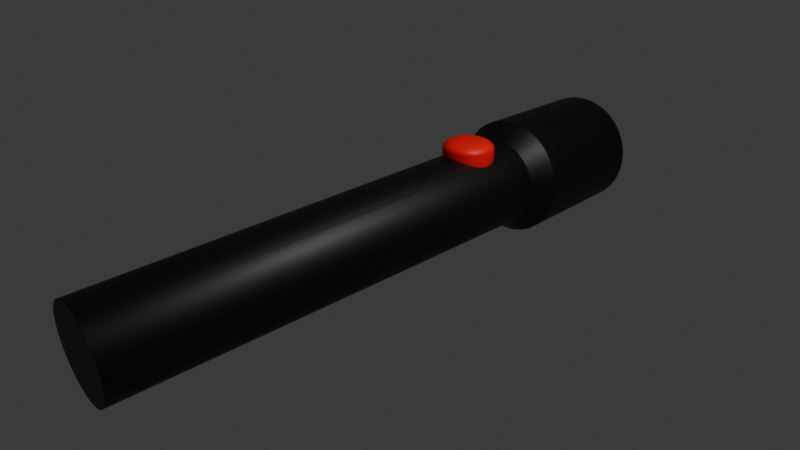# Source: m_torch_blockout2.blend  (saved by Blender 4.0.36; exported with 4.5.12 LTS)
import bpy
from mathutils import Matrix  # noqa: F401  (used for matrix-valued properties, if any)

bpy.ops.wm.read_factory_settings(use_empty=True)
scene = bpy.context.scene
scene.name = 'Scene'

# ---- collections
col_collection = bpy.data.collections.new('Collection'); scene.collection.children.link(col_collection)

# ---- materials (node trees are filled in below, after node groups)
mat_base_c = bpy.data.materials.new('Base_c')
mat_base_c.alpha_threshold = 0.0
mat_base_c.use_transparent_shadow = False
mat_base_c.roughness = 0.5
mat_base_c.line_color = (0.0, 0.0, 0.0, 1.0)
mat_light_c = bpy.data.materials.new('Light_c')
mat_light_c.use_transparent_shadow = False
mat_button_c = bpy.data.materials.new('Button_c')
mat_button_c.use_transparent_shadow = False

# ---- node groups
ng_auto_smooth = bpy.data.node_groups.new('Auto Smooth', 'GeometryNodeTree')
_s = ng_auto_smooth.interface.new_socket(name='Geometry', in_out='OUTPUT', socket_type='NodeSocketGeometry')
_s = ng_auto_smooth.interface.new_socket(name='Geometry', in_out='INPUT', socket_type='NodeSocketGeometry')
_s = ng_auto_smooth.interface.new_socket(name='Angle', in_out='INPUT', socket_type='NodeSocketFloat')
_s.subtype = 'ANGLE'
_s.min_value = 0.0
_s.max_value = 3.142
ng_auto_smooth.is_modifier = True
_N = ng_auto_smooth.nodes; _L = ng_auto_smooth.links
n0 = _N.new('NodeGroupOutput'); n0.name = 'Group Output'; n0.location = (480, -100)
n1 = _N.new('NodeGroupInput'); n1.name = 'Group Input'; n1.location = (-420, -300)
n2 = _N.new('NodeGroupInput'); n2.name = 'Group Input.001'; n2.location = (-60, -100)
n3 = _N.new('GeometryNodeSetShadeSmooth'); n3.name = 'Set Shade Smooth'; n3.location = (120, -100)
n3.domain = 'EDGE'
n4 = _N.new('GeometryNodeSetShadeSmooth'); n4.name = 'Set Shade Smooth.001'; n4.location = (300, -100)
n5 = _N.new('GeometryNodeInputMeshEdgeAngle'); n5.name = 'Edge Angle'; n5.location = (-420, -220)
n6 = _N.new('GeometryNodeInputEdgeSmooth'); n6.name = 'Is Edge Smooth'; n6.location = (-60, -160)
n7 = _N.new('GeometryNodeInputShadeSmooth'); n7.name = 'Is Face Smooth'; n7.location = (-240, -340)
n8 = _N.new('FunctionNodeBooleanMath'); n8.name = 'Boolean Math'; n8.location = (-60, -220)
n9 = _N.new('FunctionNodeCompare'); n9.name = 'Compare'; n9.location = (-240, -180)
n9.operation = 'LESS_EQUAL'
_L.new(n5.outputs[0], n9.inputs[0])
_L.new(n4.outputs[0], n0.inputs[0])
_L.new(n1.outputs[1], n9.inputs[1])
_L.new(n9.outputs[0], n8.inputs[0])
_L.new(n7.outputs[0], n8.inputs[1])
_L.new(n2.outputs[0], n3.inputs[0])
_L.new(n6.outputs[0], n3.inputs[1])
_L.new(n3.outputs[0], n4.inputs[0])
_L.new(n8.outputs[0], n3.inputs[2])
n0.is_active_output = True

# ---- material node trees
mat_base_c.use_nodes = True; mat_base_c.node_tree.nodes.clear()
_N = mat_base_c.node_tree.nodes; _L = mat_base_c.node_tree.links
n0 = _N.new('ShaderNodeOutputMaterial'); n0.name = 'Material Output'; n0.location = (300, 300)
n1 = _N.new('ShaderNodeBsdfPrincipled'); n1.name = 'Principled BSDF'; n1.location = (10, 300)
n1.inputs[0].default_value = (0.0, 0.0, 0.0, 1.0)
n1.inputs[3].default_value = 1.45
_L.new(n1.outputs[0], n0.inputs[0])
n0.is_active_output = True
mat_light_c.use_nodes = True; mat_light_c.node_tree.nodes.clear()
_N = mat_light_c.node_tree.nodes; _L = mat_light_c.node_tree.links
n0 = _N.new('ShaderNodeBsdfPrincipled'); n0.name = 'Principled BSDF'; n0.location = (10, 300)
n0.inputs[0].default_value = (1.0, 1.0, 1.0, 1.0)
n0.inputs[3].default_value = 1.45
n1 = _N.new('ShaderNodeOutputMaterial'); n1.name = 'Material Output'; n1.location = (300, 300)
_L.new(n0.outputs[0], n1.inputs[0])
n1.is_active_output = True
mat_button_c.use_nodes = True; mat_button_c.node_tree.nodes.clear()
_N = mat_button_c.node_tree.nodes; _L = mat_button_c.node_tree.links
n0 = _N.new('ShaderNodeBsdfPrincipled'); n0.name = 'Principled BSDF'; n0.location = (10, 300)
n0.inputs[0].default_value = (1.0, 0.0, 0.0, 1.0)
n0.inputs[3].default_value = 1.45
n1 = _N.new('ShaderNodeOutputMaterial'); n1.name = 'Material Output'; n1.location = (300, 300)
_L.new(n0.outputs[0], n1.inputs[0])
n1.is_active_output = True

# ---- world
world_world = bpy.data.worlds.new('World'); scene.world = world_world
world_world.use_nodes = True; world_world.node_tree.nodes.clear()
_N = world_world.node_tree.nodes; _L = world_world.node_tree.links
n0 = _N.new('ShaderNodeOutputWorld'); n0.name = 'World Output'; n0.location = (300, 300)
n1 = _N.new('ShaderNodeBackground'); n1.name = 'Background'; n1.location = (10, 300)
n1.inputs[0].default_value = (0.05088, 0.05088, 0.05088, 1.0)
_L.new(n1.outputs[0], n0.inputs[0])
n0.is_active_output = True
world_world.color = (0.05088, 0.05088, 0.05088)
world_world.use_sun_shadow = False
world_world.sun_shadow_jitter_overblur = 0.0

# ---- cameras
cam_camera = bpy.data.cameras.new('Camera')
cam_camera.clip_end = 100.0
cam_camera.lens = 30.0
cam_camera.ortho_scale = 7.314

# ---- lights
light_light = bpy.data.lights.new('Light', 'POINT')
light_light.transmission_factor = 0.0
light_light.use_soft_falloff = False
light_light.energy = 1000.0
light_light.shadow_soft_size = 0.1
light_light.shadow_maximum_resolution = 0.006
light_light.use_absolute_resolution = True

# ---- meshes
me_cylinder = bpy.data.meshes.new('Cylinder')
me_cylinder.from_pydata([(0.0, 0.769, -0.9585), (0.0, 0.4931, -0.4054), (6.226e-09, 0.658, 1.0), (0.15, 0.7543, -0.9585), (0.08231, 0.4931, -0.4037), (0.1284, 0.6453, 1.0), (0.2943, 0.7105, -0.9585), (0.1615, 0.4931, -0.3987), (0.2518, 0.6079, 1.0), (0.4273, 0.6394, -0.9585), (0.2344, 0.4931, -0.3906), (0.3656, 0.5471, 1.0), (0.2983, 0.4931, -0.3797), (0.5438, 0.5438, -0.9585), (0.4653, 0.4653, 1.0), (0.6394, 0.4273, -0.9585), (0.3508, 0.4931, -0.3665), (0.5471, 0.3656, 1.0), (0.7105, 0.2943, -0.9585), (0.3898, 0.4931, -0.3513), (0.6079, 0.2518, 1.0), (0.7543, 0.15, -0.9585), (0.4138, 0.4931, -0.3349), (0.6453, 0.1284, 1.0), (0.769, 8.744e-09, -0.9585), (0.4219, 0.4931, -0.3178), (0.658, 2.535e-09, 1.0), (0.7543, -0.15, -0.9585), (0.4138, 0.4931, -0.3007), (0.6453, -0.1284, 1.0), (0.7105, -0.2943, -0.9585), (0.3898, 0.4931, -0.2843), (0.6079, -0.2518, 1.0), (0.3508, 0.4931, -0.2692), (0.6394, -0.4273, -0.9585), (0.5471, -0.3656, 1.0), (0.2983, 0.4931, -0.2559), (0.5438, -0.5438, -0.9585), (0.4653, -0.4653, 1.0), (0.2344, 0.4931, -0.245), (0.4273, -0.6394, -0.9585), (0.3656, -0.5471, 1.0), (0.2943, -0.7105, -0.9585), (0.1615, 0.4931, -0.2369), (0.2518, -0.6079, 1.0), (0.08231, 0.4931, -0.2319), (0.15, -0.7543, -0.9585), (0.1284, -0.6453, 1.0), (0.0, 0.4931, -0.2303), (0.0, -0.769, -0.9585), (6.226e-09, -0.658, 1.0), (-0.08231, 0.4931, -0.2319), (-0.15, -0.7543, -0.9585), (-0.1284, -0.6453, 1.0), (-0.1615, 0.4931, -0.2369), (-0.2943, -0.7105, -0.9585), (-0.2518, -0.6079, 1.0), (-0.2344, 0.4931, -0.245), (-0.4273, -0.6394, -0.9585), (-0.3656, -0.5471, 1.0), (-0.2983, 0.4931, -0.2559), (-0.5438, -0.5438, -0.9585), (-0.4653, -0.4653, 1.0), (-0.3508, 0.4931, -0.2692), (-0.6394, -0.4273, -0.9585), (-0.5471, -0.3656, 1.0), (-0.3898, 0.4931, -0.2843), (-0.7105, -0.2943, -0.9585), (-0.6079, -0.2518, 1.0), (-0.4138, 0.4931, -0.3007), (-0.7543, -0.15, -0.9585), (-0.6453, -0.1284, 1.0), (-0.769, 8.744e-09, -0.9585), (-0.4219, 0.4931, -0.3178), (-0.658, 2.535e-09, 1.0), (-0.7543, 0.15, -0.9585), (-0.4138, 0.4931, -0.3349), (-0.6453, 0.1284, 1.0), (-0.7105, 0.2943, -0.9585), (-0.3898, 0.4931, -0.3513), (-0.6079, 0.2518, 1.0), (-0.6394, 0.4273, -0.9585), (-0.3508, 0.4931, -0.3665), (-0.5471, 0.3656, 1.0), (-0.5438, 0.5438, -0.9585), (-0.2983, 0.4931, -0.3797), (-0.4653, 0.4653, 1.0), (-0.4273, 0.6394, -0.9585), (-0.2344, 0.4931, -0.3906), (-0.3656, 0.5471, 1.0), (-0.1615, 0.4931, -0.3987), (-0.2943, 0.7105, -0.9585), (-0.2518, 0.6079, 1.0), (-0.08231, 0.4931, -0.4037), (-0.15, 0.7543, -0.9585), (-0.1284, 0.6453, 1.0), (0.0, 1.0, -0.548), (0.1951, 0.9808, -0.548), (0.3827, 0.9239, -0.548), (0.5556, 0.8315, -0.548), (0.7071, 0.7071, -0.548), (0.8315, 0.5556, -0.548), (0.9239, 0.3827, -0.548), (0.9808, 0.1951, -0.548), (1.0, 3.949e-08, -0.548), (0.9808, -0.1951, -0.548), (0.9239, -0.3827, -0.548), (0.8315, -0.5556, -0.548), (0.7071, -0.7071, -0.548), (0.5556, -0.8315, -0.548), (0.3827, -0.9239, -0.548), (0.1951, -0.9808, -0.548), (0.0, -1.0, -0.548), (-0.1951, -0.9808, -0.548), (-0.3827, -0.9239, -0.548), (-0.5556, -0.8315, -0.548), (-0.7071, -0.7071, -0.548), (-0.8315, -0.5556, -0.548), (-0.9239, -0.3827, -0.548), (-0.9808, -0.1951, -0.548), (-1.0, 3.949e-08, -0.548), (-0.9808, 0.1951, -0.548), (-0.9239, 0.3827, -0.548), (-0.8315, 0.5556, -0.548), (-0.7071, 0.7071, -0.548), (-0.5556, 0.8315, -0.548), (-0.3827, 0.9239, -0.548), (-0.1951, 0.9808, -0.548), (4.542e-09, 0.7505, -0.4825), (0.1464, 0.7361, -0.4825), (0.2872, 0.6934, -0.4825), (0.417, 0.624, -0.4825), (0.5307, 0.5307, -0.4825), (0.624, 0.417, -0.4825), (0.6934, 0.2872, -0.4825), (0.7361, 0.1464, -0.4825), (0.7505, 4.412e-08, -0.4825), (0.7361, -0.1464, -0.4825), (0.6934, -0.2872, -0.4825), (0.624, -0.417, -0.4825), (0.5307, -0.5307, -0.4825), (0.417, -0.624, -0.4825), (0.2872, -0.6934, -0.4825), (0.1464, -0.7361, -0.4825), (4.542e-09, -0.7505, -0.4825), (-0.1464, -0.7361, -0.4825), (-0.2872, -0.6934, -0.4825), (-0.417, -0.624, -0.4825), (-0.5307, -0.5307, -0.4825), (-0.624, -0.417, -0.4825), (-0.6934, -0.2872, -0.4825), (-0.7361, -0.1464, -0.4825), (-0.7505, 4.412e-08, -0.4825), (-0.7361, 0.1464, -0.4825), (-0.6934, 0.2872, -0.4825), (-0.624, 0.417, -0.4825), (-0.5307, 0.5307, -0.4825), (-0.417, 0.624, -0.4825), (-0.2872, 0.6934, -0.4825), (-0.1464, 0.7361, -0.4825), (0.0, 1.0, -1.0), (0.1951, 0.9808, -1.0), (0.3827, 0.9239, -1.0), (0.5556, 0.8315, -1.0), (0.7071, 0.7071, -1.0), (0.8315, 0.5556, -1.0), (0.9239, 0.3827, -1.0), (0.9808, 0.1951, -1.0), (1.0, 0.0, -1.0), (0.9808, -0.1951, -1.0), (0.9239, -0.3827, -1.0), (0.8315, -0.5556, -1.0), (0.7071, -0.7071, -1.0), (0.5556, -0.8315, -1.0), (0.3827, -0.9239, -1.0), (0.1951, -0.9808, -1.0), (0.0, -1.0, -1.0), (-0.1951, -0.9808, -1.0), (-0.3827, -0.9239, -1.0), (-0.5556, -0.8315, -1.0), (-0.7071, -0.7071, -1.0), (-0.8315, -0.5556, -1.0), (-0.9239, -0.3827, -1.0), (-0.9808, -0.1951, -1.0), (-1.0, 0.0, -1.0), (-0.9808, 0.1951, -1.0), (-0.9239, 0.3827, -1.0), (-0.8315, 0.5556, -1.0), (-0.7071, 0.7071, -1.0), (-0.5556, 0.8315, -1.0), (-0.3827, 0.9239, -1.0), (-0.1951, 0.9808, -1.0), (0.0, 0.8553, -1.0), (0.1669, 0.8389, -1.0), (0.3273, 0.7902, -1.0), (0.4752, 0.7111, -1.0), (0.6048, 0.6048, -1.0), (0.7111, 0.4752, -1.0), (0.7902, 0.3273, -1.0), (0.8389, 0.1669, -1.0), (0.8553, 0.0, -1.0), (0.8389, -0.1669, -1.0), (0.7902, -0.3273, -1.0), (0.7111, -0.4752, -1.0), (0.6048, -0.6048, -1.0), (0.4752, -0.7111, -1.0), (0.3273, -0.7902, -1.0), (0.1669, -0.8389, -1.0), (0.0, -0.8553, -1.0), (-0.1669, -0.8389, -1.0), (-0.3273, -0.7902, -1.0), (-0.4752, -0.7111, -1.0), (-0.6048, -0.6048, -1.0), (-0.7111, -0.4752, -1.0), (-0.7902, -0.3273, -1.0), (-0.8389, -0.1669, -1.0), (-0.8553, 0.0, -1.0), (-0.8389, 0.1669, -1.0), (-0.7902, 0.3273, -1.0), (-0.7111, 0.4752, -1.0), (-0.6048, 0.6048, -1.0), (-0.4752, 0.7111, -1.0), (-0.3273, 0.7902, -1.0), (-0.1669, 0.8389, -1.0), (4.629e-09, 0.7457, -0.4054), (4.828e-09, 0.7348, -0.2303), (0.08231, 0.7375, -0.4037), (0.1454, 0.731, -0.3997), (0.1434, 0.721, -0.2358), (0.08231, 0.7268, -0.2319), (0.1615, 0.7156, -0.2369), (0.1615, 0.7261, -0.3987), (0.2344, 0.7034, -0.3906), (0.2817, 0.6801, -0.2531), (0.2848, 0.6876, -0.382), (0.2344, 0.694, -0.245), (0.2983, 0.6715, -0.2559), (0.2983, 0.6802, -0.3797), (0.3508, 0.6444, -0.2692), (0.3508, 0.6512, -0.3665), (0.3898, 0.6293, -0.3513), (0.3898, 0.6246, -0.2843), (0.4119, 0.6164, -0.3362), (0.4106, 0.6145, -0.2986), (0.4219, 0.6067, -0.3178), (0.4138, 0.6148, -0.3349), (0.4138, 0.612, -0.3007), (-0.4219, 0.6067, -0.3178), (-0.4106, 0.6145, -0.2986), (-0.4138, 0.612, -0.3007), (-0.4119, 0.6164, -0.3362), (-0.4138, 0.6148, -0.3349), (-0.3898, 0.6293, -0.3513), (-0.3508, 0.6512, -0.3665), (-0.3898, 0.6246, -0.2843), (-0.2983, 0.6802, -0.3797), (-0.3508, 0.6444, -0.2692), (-0.2848, 0.6876, -0.382), (-0.2817, 0.6801, -0.2531), (-0.2983, 0.6715, -0.2559), (-0.2344, 0.7034, -0.3906), (-0.2344, 0.694, -0.245), (-0.1615, 0.7261, -0.3987), (-0.1615, 0.7156, -0.2369), (-0.1454, 0.731, -0.3997), (-0.1434, 0.721, -0.2358), (-0.08231, 0.7268, -0.2319), (-0.08231, 0.7375, -0.4037), (0.0, 0.7457, -0.4054), (0.0, 0.7348, -0.2303), (0.0, 0.4931, -0.4054), (0.08231, 0.4931, -0.4037), (0.1615, 0.4931, -0.3987), (0.2344, 0.4931, -0.3906), (0.2983, 0.4931, -0.3797), (0.3508, 0.4931, -0.3665), (0.3898, 0.4931, -0.3513), (0.4138, 0.4931, -0.3349), (0.4219, 0.4931, -0.3178), (0.4138, 0.4931, -0.3007), (0.3898, 0.4931, -0.2843), (0.3508, 0.4931, -0.2692), (0.2983, 0.4931, -0.2559), (0.2344, 0.4931, -0.245), (0.1615, 0.4931, -0.2369), (0.08231, 0.4931, -0.2319), (0.0, 0.4931, -0.2303), (-0.08231, 0.4931, -0.2319), (-0.1615, 0.4931, -0.2369), (-0.2344, 0.4931, -0.245), (-0.2983, 0.4931, -0.2559), (-0.3508, 0.4931, -0.2692), (-0.3898, 0.4931, -0.2843), (-0.4138, 0.4931, -0.3007), (-0.4219, 0.4931, -0.3178), (-0.4138, 0.4931, -0.3349), (-0.3898, 0.4931, -0.3513), (-0.3508, 0.4931, -0.3665), (-0.2983, 0.4931, -0.3797), (-0.2344, 0.4931, -0.3906), (-0.1615, 0.4931, -0.3987), (-0.08231, 0.4931, -0.4037), (1.572e-09, 0.9507, -0.3526), (0.0, 0.8135, -0.4054), (1.375e-09, 0.9491, -0.3609), (1.179e-09, 0.944, -0.3689), (7.858e-10, 0.9358, -0.3766), (7.858e-10, 0.9245, -0.3836), (3.929e-10, 0.9105, -0.3899), (3.929e-10, 0.8941, -0.3953), (0.0, 0.8758, -0.3996), (0.0, 0.8559, -0.4028), (0.0, 0.8349, -0.4047), (0.03268, 0.9507, -0.3519), (0.08231, 0.8135, -0.4037), (0.04045, 0.9491, -0.36), (0.04802, 0.944, -0.3679), (0.05521, 0.9358, -0.3754), (0.06185, 0.9245, -0.3824), (0.06777, 0.9105, -0.3885), (0.07283, 0.8941, -0.3938), (0.0769, 0.8758, -0.3981), (0.07988, 0.8559, -0.4012), (0.0817, 0.8349, -0.4031), (0.06411, 0.9507, -0.35), (0.1615, 0.8135, -0.3987), (0.07934, 0.9491, -0.3576), (0.09419, 0.944, -0.365), (0.1083, 0.9358, -0.3721), (0.1213, 0.9245, -0.3786), (0.1329, 0.9105, -0.3844), (0.1429, 0.8941, -0.3894), (0.1508, 0.8758, -0.3934), (0.1567, 0.8559, -0.3963), (0.1603, 0.8349, -0.3981), (0.09308, 0.9507, -0.3467), (0.2344, 0.8135, -0.3906), (0.1152, 0.9491, -0.3536), (0.1367, 0.944, -0.3603), (0.1572, 0.9358, -0.3667), (0.1761, 0.9245, -0.3725), (0.193, 0.9105, -0.3778), (0.2074, 0.8941, -0.3822), (0.219, 0.8758, -0.3858), (0.2275, 0.8559, -0.3885), (0.2326, 0.8349, -0.3901), (0.1185, 0.9507, -0.3424), (0.2983, 0.8135, -0.3797), (0.1466, 0.9491, -0.3483), (0.174, 0.944, -0.3539), (0.2001, 0.9358, -0.3594), (0.2242, 0.9245, -0.3644), (0.2456, 0.9105, -0.3688), (0.264, 0.8941, -0.3726), (0.2787, 0.8758, -0.3757), (0.2895, 0.8559, -0.3779), (0.2961, 0.8349, -0.3793), (0.1393, 0.9507, -0.3371), (0.3508, 0.8135, -0.3665), (0.1724, 0.9491, -0.3417), (0.2047, 0.944, -0.3462), (0.2353, 0.9358, -0.3505), (0.2636, 0.9245, -0.3544), (0.2888, 0.9105, -0.3579), (0.3104, 0.8941, -0.3609), (0.3277, 0.8758, -0.3633), (0.3404, 0.8559, -0.365), (0.3482, 0.8349, -0.3661), (0.1548, 0.9507, -0.3311), (0.3898, 0.8135, -0.3513), (0.1915, 0.9491, -0.3343), (0.2274, 0.944, -0.3374), (0.2615, 0.9358, -0.3403), (0.2929, 0.9245, -0.343), (0.3209, 0.9105, -0.3454), (0.3449, 0.8941, -0.3475), (0.3642, 0.8758, -0.3491), (0.3783, 0.8559, -0.3503), (0.3869, 0.8349, -0.3511), (0.1643, 0.9507, -0.3246), (0.4138, 0.8135, -0.3349), (0.2033, 0.9491, -0.3262), (0.2414, 0.944, -0.3278), (0.2776, 0.9358, -0.3293), (0.3109, 0.9245, -0.3307), (0.3407, 0.9105, -0.3319), (0.3661, 0.8941, -0.3329), (0.3866, 0.8758, -0.3338), (0.4016, 0.8559, -0.3344), (0.4107, 0.8349, -0.3348), (0.1675, 0.9507, -0.3178), (0.4219, 0.8135, -0.3178), (0.2073, 0.9491, -0.3178), (0.2461, 0.944, -0.3178), (0.283, 0.9358, -0.3178), (0.317, 0.9245, -0.3178), (0.3474, 0.9105, -0.3178), (0.3733, 0.8941, -0.3178), (0.3942, 0.8758, -0.3178), (0.4094, 0.8559, -0.3178), (0.4188, 0.8349, -0.3178), (0.1643, 0.9507, -0.311), (0.4138, 0.8135, -0.3007), (0.2033, 0.9491, -0.3094), (0.2414, 0.944, -0.3079), (0.2776, 0.9358, -0.3064), (0.3109, 0.9245, -0.305), (0.3407, 0.9105, -0.3038), (0.3661, 0.8941, -0.3027), (0.3866, 0.8758, -0.3019), (0.4016, 0.8559, -0.3012), (0.4107, 0.8349, -0.3009), (0.1548, 0.9507, -0.3045), (0.3898, 0.8135, -0.2843), (0.1915, 0.9491, -0.3014), (0.2274, 0.944, -0.2983), (0.2615, 0.9358, -0.2953), (0.2929, 0.9245, -0.2926), (0.3209, 0.9105, -0.2902), (0.3449, 0.8941, -0.2882), (0.3642, 0.8758, -0.2865), (0.3783, 0.8559, -0.2853), (0.3869, 0.8349, -0.2846), (0.1393, 0.9507, -0.2985), (0.3508, 0.8135, -0.2692), (0.1724, 0.9491, -0.2939), (0.2047, 0.944, -0.2894), (0.2353, 0.9358, -0.2852), (0.2636, 0.9245, -0.2813), (0.2888, 0.9105, -0.2778), (0.3104, 0.8941, -0.2748), (0.3277, 0.8758, -0.2724), (0.3404, 0.8559, -0.2706), (0.3482, 0.8349, -0.2695), (0.1185, 0.9507, -0.2932), (0.2983, 0.8135, -0.2559), (0.1466, 0.9491, -0.2874), (0.174, 0.944, -0.2817), (0.2001, 0.9358, -0.2763), (0.2242, 0.9245, -0.2713), (0.2456, 0.9105, -0.2668), (0.264, 0.8941, -0.263), (0.2787, 0.8758, -0.26), (0.2895, 0.8559, -0.2577), (0.2961, 0.8349, -0.2564), (0.09308, 0.9507, -0.2889), (0.2344, 0.8135, -0.245), (0.1152, 0.9491, -0.2821), (0.1367, 0.944, -0.2754), (0.1572, 0.9358, -0.269), (0.1761, 0.9245, -0.2631), (0.193, 0.9105, -0.2579), (0.2074, 0.8941, -0.2534), (0.219, 0.8758, -0.2498), (0.2275, 0.8559, -0.2472), (0.2326, 0.8349, -0.2456), (0.06411, 0.9507, -0.2857), (0.1615, 0.8135, -0.2369), (0.07934, 0.9491, -0.2781), (0.09419, 0.944, -0.2706), (0.1083, 0.9358, -0.2636), (0.1213, 0.9245, -0.257), (0.1329, 0.9105, -0.2512), (0.1429, 0.8941, -0.2462), (0.1508, 0.8758, -0.2422), (0.1567, 0.8559, -0.2393), (0.1603, 0.8349, -0.2375), (0.03268, 0.9507, -0.2837), (0.08231, 0.8135, -0.2319), (0.04045, 0.9491, -0.2756), (0.04802, 0.944, -0.2677), (0.05521, 0.9358, -0.2602), (0.06185, 0.9245, -0.2533), (0.06777, 0.9105, -0.2471), (0.07283, 0.8941, -0.2418), (0.0769, 0.8758, -0.2376), (0.07988, 0.8559, -0.2345), (0.0817, 0.8349, -0.2326), (-1.572e-09, 0.9507, -0.2831), (0.0, 0.8135, -0.2303), (-1.375e-09, 0.9491, -0.2748), (-1.179e-09, 0.944, -0.2667), (-7.858e-10, 0.9358, -0.2591), (-7.858e-10, 0.9245, -0.252), (-3.929e-10, 0.9105, -0.2457), (-3.929e-10, 0.8941, -0.2403), (0.0, 0.8758, -0.236), (0.0, 0.8559, -0.2328), (0.0, 0.8349, -0.2309), (-0.03268, 0.9507, -0.2837), (-0.08231, 0.8135, -0.2319), (-0.04045, 0.9491, -0.2756), (-0.04802, 0.944, -0.2677), (-0.05521, 0.9358, -0.2602), (-0.06185, 0.9245, -0.2533), (-0.06777, 0.9105, -0.2471), (-0.07283, 0.8941, -0.2418), (-0.0769, 0.8758, -0.2376), (-0.07988, 0.8559, -0.2345), (-0.0817, 0.8349, -0.2326), (-0.06411, 0.9507, -0.2857), (-0.1615, 0.8135, -0.2369), (-0.07934, 0.9491, -0.2781), (-0.09419, 0.944, -0.2706), (-0.1083, 0.9358, -0.2636), (-0.1213, 0.9245, -0.257), (-0.1329, 0.9105, -0.2512), (-0.1429, 0.8941, -0.2462), (-0.1508, 0.8758, -0.2422), (-0.1567, 0.8559, -0.2393), (-0.1603, 0.8349, -0.2375), (-0.09308, 0.9507, -0.2889), (-0.2344, 0.8135, -0.245), (-0.1152, 0.9491, -0.2821), (-0.1367, 0.944, -0.2754), (-0.1572, 0.9358, -0.269), (-0.1761, 0.9245, -0.2631), (-0.193, 0.9105, -0.2579), (-0.2074, 0.8941, -0.2534), (-0.219, 0.8758, -0.2498), (-0.2275, 0.8559, -0.2472), (-0.2326, 0.8349, -0.2456), (-0.1185, 0.9507, -0.2932), (-0.2983, 0.8135, -0.2559), (-0.1466, 0.9491, -0.2874), (-0.174, 0.944, -0.2817), (-0.2001, 0.9358, -0.2763), (-0.2242, 0.9245, -0.2713), (-0.2456, 0.9105, -0.2668), (-0.264, 0.8941, -0.263), (-0.2787, 0.8758, -0.26), (-0.2895, 0.8559, -0.2577), (-0.2961, 0.8349, -0.2564), (-0.1393, 0.9507, -0.2985), (-0.3508, 0.8135, -0.2692), (-0.1724, 0.9491, -0.2939), (-0.2047, 0.944, -0.2894), (-0.2353, 0.9358, -0.2852), (-0.2636, 0.9245, -0.2813), (-0.2888, 0.9105, -0.2778), (-0.3104, 0.8941, -0.2748), (-0.3277, 0.8758, -0.2724), (-0.3404, 0.8559, -0.2706), (-0.3482, 0.8349, -0.2695), (-0.1548, 0.9507, -0.3045), (-0.3898, 0.8135, -0.2843), (-0.1915, 0.9491, -0.3014), (-0.2274, 0.944, -0.2983), (-0.2615, 0.9358, -0.2953), (-0.2929, 0.9245, -0.2926), (-0.3209, 0.9105, -0.2902), (-0.3449, 0.8941, -0.2882), (-0.3642, 0.8758, -0.2865), (-0.3783, 0.8559, -0.2853), (-0.3869, 0.8349, -0.2846), (-0.1643, 0.9507, -0.311), (-0.4138, 0.8135, -0.3007), (-0.2033, 0.9491, -0.3094), (-0.2414, 0.944, -0.3079), (-0.2776, 0.9358, -0.3064), (-0.3109, 0.9245, -0.305), (-0.3407, 0.9105, -0.3038), (-0.3661, 0.8941, -0.3027), (-0.3866, 0.8758, -0.3019), (-0.4016, 0.8559, -0.3012), (-0.4107, 0.8349, -0.3009), (-0.1675, 0.9507, -0.3178), (-0.4219, 0.8135, -0.3178), (-0.2073, 0.9491, -0.3178), (-0.2461, 0.944, -0.3178), (-0.283, 0.9358, -0.3178), (-0.317, 0.9245, -0.3178), (-0.3474, 0.9105, -0.3178), (-0.3733, 0.8941, -0.3178), (-0.3942, 0.8758, -0.3178), (-0.4094, 0.8559, -0.3178), (-0.4188, 0.8349, -0.3178), (-0.1643, 0.9507, -0.3246), (-0.4138, 0.8135, -0.3349), (-0.2033, 0.9491, -0.3262), (-0.2414, 0.944, -0.3278), (-0.2776, 0.9358, -0.3293), (-0.3109, 0.9245, -0.3307), (-0.3407, 0.9105, -0.3319), (-0.3661, 0.8941, -0.3329), (-0.3866, 0.8758, -0.3338), (-0.4016, 0.8559, -0.3344), (-0.4107, 0.8349, -0.3348), (-0.1548, 0.9507, -0.3311), (-0.3898, 0.8135, -0.3513), (-0.1915, 0.9491, -0.3343), (-0.2274, 0.944, -0.3374), (-0.2615, 0.9358, -0.3403), (-0.2929, 0.9245, -0.343), (-0.3209, 0.9105, -0.3454), (-0.3449, 0.8941, -0.3475), (-0.3642, 0.8758, -0.3491), (-0.3783, 0.8559, -0.3503), (-0.3869, 0.8349, -0.3511), (-0.1393, 0.9507, -0.3371), (-0.3508, 0.8135, -0.3665), (-0.1724, 0.9491, -0.3417), (-0.2047, 0.944, -0.3462), (-0.2353, 0.9358, -0.3505), (-0.2636, 0.9245, -0.3544), (-0.2888, 0.9105, -0.3579), (-0.3104, 0.8941, -0.3609), (-0.3277, 0.8758, -0.3633), (-0.3404, 0.8559, -0.365), (-0.3482, 0.8349, -0.3661), (-0.1185, 0.9507, -0.3424), (-0.2983, 0.8135, -0.3797), (-0.1466, 0.9491, -0.3483), (-0.174, 0.944, -0.3539), (-0.2001, 0.9358, -0.3594), (-0.2242, 0.9245, -0.3644), (-0.2456, 0.9105, -0.3688), (-0.264, 0.8941, -0.3726), (-0.2787, 0.8758, -0.3757), (-0.2895, 0.8559, -0.3779), (-0.2961, 0.8349, -0.3793), (-0.09308, 0.9507, -0.3467), (-0.2344, 0.8135, -0.3906), (-0.1152, 0.9491, -0.3536), (-0.1367, 0.944, -0.3603), (-0.1572, 0.9358, -0.3667), (-0.1761, 0.9245, -0.3725), (-0.193, 0.9105, -0.3778), (-0.2074, 0.8941, -0.3822), (-0.219, 0.8758, -0.3858), (-0.2275, 0.8559, -0.3885), (-0.2326, 0.8349, -0.3901), (-0.06411, 0.9507, -0.35), (-0.1615, 0.8135, -0.3987), (-0.07934, 0.9491, -0.3576), (-0.09419, 0.944, -0.365), (-0.1083, 0.9358, -0.3721), (-0.1213, 0.9245, -0.3786), (-0.1329, 0.9105, -0.3844), (-0.1429, 0.8941, -0.3894), (-0.1508, 0.8758, -0.3934), (-0.1567, 0.8559, -0.3963), (-0.1603, 0.8349, -0.3981), (-0.03268, 0.9507, -0.3519), (-0.08231, 0.8135, -0.4037), (-0.04045, 0.9491, -0.36), (-0.04802, 0.944, -0.3679), (-0.05521, 0.9358, -0.3754), (-0.06185, 0.9245, -0.3824), (-0.06777, 0.9105, -0.3885), (-0.07283, 0.8941, -0.3938), (-0.0769, 0.8758, -0.3981), (-0.07988, 0.8559, -0.4012), (-0.0817, 0.8349, -0.4031)], [], [(225, 2, 5, 228, 229), (129, 128, 224, 226, 227), (5, 8, 233, 235, 230, 228), (130, 129, 227, 231, 232, 234), (8, 11, 243, 241, 238, 236, 233), (131, 130, 234, 237, 239, 240, 242), (11, 14, 132, 131, 242, 245, 244, 246, 243), (132, 14, 17, 133), (133, 17, 20, 134), (134, 20, 23, 135), (135, 23, 26, 136), (136, 26, 29, 137), (137, 29, 32, 138), (138, 32, 35, 139), (139, 35, 38, 140), (140, 38, 41, 141), (141, 41, 44, 142), (142, 44, 47, 143), (143, 47, 50, 144), (144, 50, 53, 145), (145, 53, 56, 146), (146, 56, 59, 147), (147, 59, 62, 148), (148, 62, 65, 149), (149, 65, 68, 150), (150, 68, 71, 151), (151, 71, 74, 152), (152, 74, 77, 153), (153, 77, 80, 154), (154, 80, 83, 155), (155, 83, 86, 156), (250, 157, 156, 86, 89, 248, 249, 247, 251), (248, 89, 92, 258, 259, 256, 254), (158, 157, 250, 252, 253, 255, 257), (62, 59, 56, 53, 50, 47, 44, 41, 38, 35, 32, 29, 26, 23, 20, 17, 14, 11, 8, 5, 2, 95, 92, 89, 86, 83, 80, 77, 74, 71, 68, 65), (258, 92, 95, 265, 263, 261), (159, 158, 257, 260, 262, 264), (265, 95, 2, 225, 269, 266), (128, 159, 264, 267, 268, 224), (94, 0, 3, 6, 9, 13, 15, 18, 21, 24, 27, 30, 34, 37, 40, 42, 46, 49, 52, 55, 58, 61, 64, 67, 70, 72, 75, 78, 81, 84, 87, 91), (191, 127, 96, 160), (190, 126, 127, 191), (189, 125, 126, 190), (188, 124, 125, 189), (187, 123, 124, 188), (186, 122, 123, 187), (185, 121, 122, 186), (184, 120, 121, 185), (183, 119, 120, 184), (182, 118, 119, 183), (181, 117, 118, 182), (180, 116, 117, 181), (179, 115, 116, 180), (178, 114, 115, 179), (177, 113, 114, 178), (176, 112, 113, 177), (175, 111, 112, 176), (174, 110, 111, 175), (173, 109, 110, 174), (172, 108, 109, 173), (171, 107, 108, 172), (170, 106, 107, 171), (169, 105, 106, 170), (168, 104, 105, 169), (167, 103, 104, 168), (166, 102, 103, 167), (165, 101, 102, 166), (164, 100, 101, 165), (163, 99, 100, 164), (162, 98, 99, 163), (161, 97, 98, 162), (160, 96, 97, 161), (127, 159, 128, 96), (126, 158, 159, 127), (125, 157, 158, 126), (124, 156, 157, 125), (123, 155, 156, 124), (122, 154, 155, 123), (121, 153, 154, 122), (120, 152, 153, 121), (119, 151, 152, 120), (118, 150, 151, 119), (117, 149, 150, 118), (116, 148, 149, 117), (115, 147, 148, 116), (114, 146, 147, 115), (113, 145, 146, 114), (112, 144, 145, 113), (111, 143, 144, 112), (110, 142, 143, 111), (109, 141, 142, 110), (108, 140, 141, 109), (107, 139, 140, 108), (106, 138, 139, 107), (105, 137, 138, 106), (104, 136, 137, 105), (103, 135, 136, 104), (102, 134, 135, 103), (101, 133, 134, 102), (100, 132, 133, 101), (99, 131, 132, 100), (98, 130, 131, 99), (97, 129, 130, 98), (96, 128, 129, 97), (193, 192, 160, 161), (194, 193, 161, 162), (195, 194, 162, 163), (196, 195, 163, 164), (197, 196, 164, 165), (198, 197, 165, 166), (199, 198, 166, 167), (200, 199, 167, 168), (201, 200, 168, 169), (202, 201, 169, 170), (203, 202, 170, 171), (204, 203, 171, 172), (205, 204, 172, 173), (206, 205, 173, 174), (207, 206, 174, 175), (208, 207, 175, 176), (209, 208, 176, 177), (210, 209, 177, 178), (211, 210, 178, 179), (212, 211, 179, 180), (213, 212, 180, 181), (214, 213, 181, 182), (215, 214, 182, 183), (216, 215, 183, 184), (217, 216, 184, 185), (218, 217, 185, 186), (219, 218, 186, 187), (220, 219, 187, 188), (221, 220, 188, 189), (222, 221, 189, 190), (223, 222, 190, 191), (192, 223, 191, 160), (3, 0, 192, 193), (6, 3, 193, 194), (9, 6, 194, 195), (13, 9, 195, 196), (15, 13, 196, 197), (18, 15, 197, 198), (21, 18, 198, 199), (24, 21, 199, 200), (27, 24, 200, 201), (30, 27, 201, 202), (34, 30, 202, 203), (37, 34, 203, 204), (40, 37, 204, 205), (42, 40, 205, 206), (46, 42, 206, 207), (49, 46, 207, 208), (52, 49, 208, 209), (55, 52, 209, 210), (58, 55, 210, 211), (61, 58, 211, 212), (64, 61, 212, 213), (67, 64, 213, 214), (70, 67, 214, 215), (72, 70, 215, 216), (75, 72, 216, 217), (78, 75, 217, 218), (81, 78, 218, 219), (84, 81, 219, 220), (87, 84, 220, 221), (91, 87, 221, 222), (94, 91, 222, 223), (0, 94, 223, 192), (268, 1, 4, 226, 224), (227, 226, 4, 7, 231), (231, 7, 10, 232), (234, 232, 10, 12, 237), (237, 12, 16, 239), (239, 16, 19, 240), (242, 240, 19, 22, 245), (245, 22, 25, 244), (25, 28, 246, 244), (28, 31, 241, 243, 246), (31, 33, 238, 241), (33, 36, 236, 238), (36, 39, 235, 233, 236), (39, 43, 230, 235), (43, 45, 229, 228, 230), (229, 45, 48, 269, 225), (48, 51, 266, 269), (51, 54, 263, 265, 266), (54, 57, 261, 263), (57, 60, 259, 258, 261), (60, 63, 256, 259), (63, 66, 254, 256), (66, 69, 249, 248, 254), (69, 73, 247, 249), (247, 73, 76, 251), (250, 251, 76, 79, 252), (252, 79, 82, 253), (253, 82, 85, 255), (257, 255, 85, 88, 260), (260, 88, 90, 262), (264, 262, 90, 93, 267), (267, 93, 1, 268), (73, 69, 66, 63, 60, 57, 54, 51, 48, 45, 43, 39, 36, 33, 31, 28, 25, 22, 19, 16, 12, 10, 7, 4, 1, 93, 90, 88, 85, 82, 79, 76), (301, 644, 303, 270), (272, 325, 336, 273), (273, 336, 347, 274), (274, 347, 358, 275), (275, 358, 369, 276), (276, 369, 380, 277), (277, 380, 391, 278), (278, 391, 402, 279), (279, 402, 413, 280), (280, 413, 424, 281), (281, 424, 435, 282), (282, 435, 446, 283), (283, 446, 457, 284), (284, 457, 468, 285), (285, 468, 479, 286), (286, 479, 490, 287), (287, 490, 501, 288), (288, 501, 512, 289), (289, 512, 523, 290), (290, 523, 534, 291), (291, 534, 545, 292), (292, 545, 556, 293), (293, 556, 567, 294), (294, 567, 578, 295), (295, 578, 589, 296), (296, 589, 600, 297), (297, 600, 611, 298), (298, 611, 622, 299), (299, 622, 633, 300), (300, 633, 644, 301), (270, 303, 314, 271), (271, 314, 325, 272), (270, 271, 272, 273, 274, 275, 276, 277, 278, 279, 280, 281, 282, 283, 284, 285, 286, 287, 288, 289, 290, 291, 292, 293, 294, 295, 296, 297, 298, 299, 300, 301), (314, 303, 312, 323), (323, 312, 311, 322), (322, 311, 310, 321), (321, 310, 309, 320), (320, 309, 308, 319), (319, 308, 307, 318), (318, 307, 306, 317), (317, 306, 305, 316), (316, 305, 304, 315), (315, 304, 302, 313), (325, 314, 323, 334), (334, 323, 322, 333), (333, 322, 321, 332), (332, 321, 320, 331), (331, 320, 319, 330), (330, 319, 318, 329), (329, 318, 317, 328), (328, 317, 316, 327), (327, 316, 315, 326), (326, 315, 313, 324), (336, 325, 334, 345), (345, 334, 333, 344), (344, 333, 332, 343), (343, 332, 331, 342), (342, 331, 330, 341), (341, 330, 329, 340), (340, 329, 328, 339), (339, 328, 327, 338), (338, 327, 326, 337), (337, 326, 324, 335), (347, 336, 345, 356), (356, 345, 344, 355), (355, 344, 343, 354), (354, 343, 342, 353), (353, 342, 341, 352), (352, 341, 340, 351), (351, 340, 339, 350), (350, 339, 338, 349), (349, 338, 337, 348), (348, 337, 335, 346), (358, 347, 356, 367), (367, 356, 355, 366), (366, 355, 354, 365), (365, 354, 353, 364), (364, 353, 352, 363), (363, 352, 351, 362), (362, 351, 350, 361), (361, 350, 349, 360), (360, 349, 348, 359), (359, 348, 346, 357), (369, 358, 367, 378), (378, 367, 366, 377), (377, 366, 365, 376), (376, 365, 364, 375), (375, 364, 363, 374), (374, 363, 362, 373), (373, 362, 361, 372), (372, 361, 360, 371), (371, 360, 359, 370), (370, 359, 357, 368), (380, 369, 378, 389), (389, 378, 377, 388), (388, 377, 376, 387), (387, 376, 375, 386), (386, 375, 374, 385), (385, 374, 373, 384), (384, 373, 372, 383), (383, 372, 371, 382), (382, 371, 370, 381), (381, 370, 368, 379), (391, 380, 389, 400), (400, 389, 388, 399), (399, 388, 387, 398), (398, 387, 386, 397), (397, 386, 385, 396), (396, 385, 384, 395), (395, 384, 383, 394), (394, 383, 382, 393), (393, 382, 381, 392), (392, 381, 379, 390), (402, 391, 400, 411), (411, 400, 399, 410), (410, 399, 398, 409), (409, 398, 397, 408), (408, 397, 396, 407), (407, 396, 395, 406), (406, 395, 394, 405), (405, 394, 393, 404), (404, 393, 392, 403), (403, 392, 390, 401), (413, 402, 411, 422), (422, 411, 410, 421), (421, 410, 409, 420), (420, 409, 408, 419), (419, 408, 407, 418), (418, 407, 406, 417), (417, 406, 405, 416), (416, 405, 404, 415), (415, 404, 403, 414), (414, 403, 401, 412), (424, 413, 422, 433), (433, 422, 421, 432), (432, 421, 420, 431), (431, 420, 419, 430), (430, 419, 418, 429), (429, 418, 417, 428), (428, 417, 416, 427), (427, 416, 415, 426), (426, 415, 414, 425), (425, 414, 412, 423), (435, 424, 433, 444), (444, 433, 432, 443), (443, 432, 431, 442), (442, 431, 430, 441), (441, 430, 429, 440), (440, 429, 428, 439), (439, 428, 427, 438), (438, 427, 426, 437), (437, 426, 425, 436), (436, 425, 423, 434), (446, 435, 444, 455), (455, 444, 443, 454), (454, 443, 442, 453), (453, 442, 441, 452), (452, 441, 440, 451), (451, 440, 439, 450), (450, 439, 438, 449), (449, 438, 437, 448), (448, 437, 436, 447), (447, 436, 434, 445), (457, 446, 455, 466), (466, 455, 454, 465), (465, 454, 453, 464), (464, 453, 452, 463), (463, 452, 451, 462), (462, 451, 450, 461), (461, 450, 449, 460), (460, 449, 448, 459), (459, 448, 447, 458), (458, 447, 445, 456), (468, 457, 466, 477), (477, 466, 465, 476), (476, 465, 464, 475), (475, 464, 463, 474), (474, 463, 462, 473), (473, 462, 461, 472), (472, 461, 460, 471), (471, 460, 459, 470), (470, 459, 458, 469), (469, 458, 456, 467), (479, 468, 477, 488), (488, 477, 476, 487), (487, 476, 475, 486), (486, 475, 474, 485), (485, 474, 473, 484), (484, 473, 472, 483), (483, 472, 471, 482), (482, 471, 470, 481), (481, 470, 469, 480), (480, 469, 467, 478), (490, 479, 488, 499), (499, 488, 487, 498), (498, 487, 486, 497), (497, 486, 485, 496), (496, 485, 484, 495), (495, 484, 483, 494), (494, 483, 482, 493), (493, 482, 481, 492), (492, 481, 480, 491), (491, 480, 478, 489), (501, 490, 499, 510), (510, 499, 498, 509), (509, 498, 497, 508), (508, 497, 496, 507), (507, 496, 495, 506), (506, 495, 494, 505), (505, 494, 493, 504), (504, 493, 492, 503), (503, 492, 491, 502), (502, 491, 489, 500), (512, 501, 510, 521), (521, 510, 509, 520), (520, 509, 508, 519), (519, 508, 507, 518), (518, 507, 506, 517), (517, 506, 505, 516), (516, 505, 504, 515), (515, 504, 503, 514), (514, 503, 502, 513), (513, 502, 500, 511), (523, 512, 521, 532), (532, 521, 520, 531), (531, 520, 519, 530), (530, 519, 518, 529), (529, 518, 517, 528), (528, 517, 516, 527), (527, 516, 515, 526), (526, 515, 514, 525), (525, 514, 513, 524), (524, 513, 511, 522), (534, 523, 532, 543), (543, 532, 531, 542), (542, 531, 530, 541), (541, 530, 529, 540), (540, 529, 528, 539), (539, 528, 527, 538), (538, 527, 526, 537), (537, 526, 525, 536), (536, 525, 524, 535), (535, 524, 522, 533), (545, 534, 543, 554), (554, 543, 542, 553), (553, 542, 541, 552), (552, 541, 540, 551), (551, 540, 539, 550), (550, 539, 538, 549), (549, 538, 537, 548), (548, 537, 536, 547), (547, 536, 535, 546), (546, 535, 533, 544), (556, 545, 554, 565), (565, 554, 553, 564), (564, 553, 552, 563), (563, 552, 551, 562), (562, 551, 550, 561), (561, 550, 549, 560), (560, 549, 548, 559), (559, 548, 547, 558), (558, 547, 546, 557), (557, 546, 544, 555), (567, 556, 565, 576), (576, 565, 564, 575), (575, 564, 563, 574), (574, 563, 562, 573), (573, 562, 561, 572), (572, 561, 560, 571), (571, 560, 559, 570), (570, 559, 558, 569), (569, 558, 557, 568), (568, 557, 555, 566), (578, 567, 576, 587), (587, 576, 575, 586), (586, 575, 574, 585), (585, 574, 573, 584), (584, 573, 572, 583), (583, 572, 571, 582), (582, 571, 570, 581), (581, 570, 569, 580), (580, 569, 568, 579), (579, 568, 566, 577), (589, 578, 587, 598), (598, 587, 586, 597), (597, 586, 585, 596), (596, 585, 584, 595), (595, 584, 583, 594), (594, 583, 582, 593), (593, 582, 581, 592), (592, 581, 580, 591), (591, 580, 579, 590), (590, 579, 577, 588), (600, 589, 598, 609), (609, 598, 597, 608), (608, 597, 596, 607), (607, 596, 595, 606), (606, 595, 594, 605), (605, 594, 593, 604), (604, 593, 592, 603), (603, 592, 591, 602), (602, 591, 590, 601), (601, 590, 588, 599), (611, 600, 609, 620), (620, 609, 608, 619), (619, 608, 607, 618), (618, 607, 606, 617), (617, 606, 605, 616), (616, 605, 604, 615), (615, 604, 603, 614), (614, 603, 602, 613), (613, 602, 601, 612), (612, 601, 599, 610), (622, 611, 620, 631), (631, 620, 619, 630), (630, 619, 618, 629), (629, 618, 617, 628), (628, 617, 616, 627), (627, 616, 615, 626), (626, 615, 614, 625), (625, 614, 613, 624), (624, 613, 612, 623), (623, 612, 610, 621), (633, 622, 631, 642), (642, 631, 630, 641), (641, 630, 629, 640), (640, 629, 628, 639), (639, 628, 627, 638), (638, 627, 626, 637), (637, 626, 625, 636), (636, 625, 624, 635), (635, 624, 623, 634), (634, 623, 621, 632), (644, 633, 642, 653), (653, 642, 641, 652), (652, 641, 640, 651), (651, 640, 639, 650), (650, 639, 638, 649), (649, 638, 637, 648), (648, 637, 636, 647), (647, 636, 635, 646), (646, 635, 634, 645), (645, 634, 632, 643), (303, 644, 653, 312), (312, 653, 652, 311), (311, 652, 651, 310), (310, 651, 650, 309), (309, 650, 649, 308), (308, 649, 648, 307), (307, 648, 647, 306), (306, 647, 646, 305), (305, 646, 645, 304), (304, 645, 643, 302), (313, 302, 643, 632, 621, 610, 599, 588, 577, 566, 555, 544, 533, 522, 511, 500, 489, 478, 467, 456, 445, 434, 423, 412, 401, 390, 379, 368, 357, 346, 335, 324)])
me_cylinder.polygons.foreach_set('use_smooth', [True] * 555)
me_cylinder.polygons.foreach_set('material_index', [0, 0, 0, 0, 0, 0, 0, 0, 0, 0, 0, 0, 0, 0, 0, 0, 0, 0, 0, 0, 0, 0, 0, 0, 0, 0, 0, 0, 0, 0, 0, 0, 0, 0, 0, 0, 0, 0, 0, 1, 0, 0, 0, 0, 0, 0, 0, 0, 0, 0, 0, 0, 0, 0, 0, 0, 0, 0, 0, 0, 0, 0, 0, 0, 0, 0, 0, 0, 0, 0, 0, 0, 0, 0, 0, 0, 0, 0, 0, 0, 0, 0, 0, 0, 0, 0, 0, 0, 0, 0, 0, 0, 0, 0, 0, 0, 0, 0, 0, 0, 0, 0, 0, 0, 0, 0, 0, 0, 0, 0, 0, 0, 0, 0, 0, 0, 0, 0, 0, 0, 0, 0, 0, 0, 0, 0, 0, 0, 0, 0, 0, 0, 0, 0, 0, 0, 0, 0, 0, 0, 0, 0, 0, 0, 0, 0, 0, 0, 0, 0, 0, 0, 0, 0, 0, 0, 0, 0, 0, 0, 0, 0, 0, 0, 0, 0, 0, 0, 0, 0, 0, 0, 0, 0, 0, 0, 0, 0, 0, 0, 0, 0, 0, 0, 0, 0, 0, 0, 0, 0, 0, 0, 0, 0, 0, 0, 0, 0, 0, 0, 0, 2, 2, 2, 2, 2, 2, 2, 2, 2, 2, 2, 2, 2, 2, 2, 2, 2, 2, 2, 2, 2, 2, 2, 2, 2, 2, 2, 2, 2, 2, 2, 2, 2, 2, 2, 2, 2, 2, 2, 2, 2, 2, 2, 2, 2, 2, 2, 2, 2, 2, 2, 2, 2, 2, 2, 2, 2, 2, 2, 2, 2, 2, 2, 2, 2, 2, 2, 2, 2, 2, 2, 2, 2, 2, 2, 2, 2, 2, 2, 2, 2, 2, 2, 2, 2, 2, 2, 2, 2, 2, 2, 2, 2, 2, 2, 2, 2, 2, 2, 2, 2, 2, 2, 2, 2, 2, 2, 2, 2, 2, 2, 2, 2, 2, 2, 2, 2, 2, 2, 2, 2, 2, 2, 2, 2, 2, 2, 2, 2, 2, 2, 2, 2, 2, 2, 2, 2, 2, 2, 2, 2, 2, 2, 2, 2, 2, 2, 2, 2, 2, 2, 2, 2, 2, 2, 2, 2, 2, 2, 2, 2, 2, 2, 2, 2, 2, 2, 2, 2, 2, 2, 2, 2, 2, 2, 2, 2, 2, 2, 2, 2, 2, 2, 2, 2, 2, 2, 2, 2, 2, 2, 2, 2, 2, 2, 2, 2, 2, 2, 2, 2, 2, 2, 2, 2, 2, 2, 2, 2, 2, 2, 2, 2, 2, 2, 2, 2, 2, 2, 2, 2, 2, 2, 2, 2, 2, 2, 2, 2, 2, 2, 2, 2, 2, 2, 2, 2, 2, 2, 2, 2, 2, 2, 2, 2, 2, 2, 2, 2, 2, 2, 2, 2, 2, 2, 2, 2, 2, 2, 2, 2, 2, 2, 2, 2, 2, 2, 2, 2, 2, 2, 2, 2, 2, 2, 2, 2, 2, 2, 2, 2, 2, 2, 2, 2, 2, 2, 2, 2, 2, 2, 2, 2, 2, 2, 2, 2, 2, 2, 2, 2, 2, 2, 2, 2, 2, 2, 2, 2, 2, 2, 2, 2, 2, 2, 2, 2, 2, 2, 2, 2, 2, 2, 2, 2, 2, 2, 2, 2, 2, 2, 2, 2, 2, 2, 2, 2, 2, 2, 2, 2, 2, 2, 2, 2, 2, 2, 2, 2, 2, 2, 2, 2, 2])
_uv = me_cylinder.uv_layers.new(name='UVMap')
_uv.uv.foreach_set('vector', [1.0, 0.6575, 1.0, 1.0, 0.9688, 1.0, 0.9687, 0.6559, 0.9821, 0.657, 0.9687, 0.5872, 1.0, 0.5872, 1.0, 0.6087, 0.9823, 0.6092, 0.9687, 0.6103, 0.9688, 1.0, 0.9375, 1.0, 0.9375, 0.6511, 0.9482, 0.6534, 0.9647, 0.6556, 0.9687, 0.6559, 0.9375, 0.5872, 0.9687, 0.5872, 0.9687, 0.6103, 0.9652, 0.6106, 0.9488, 0.6128, 0.9375, 0.6152, 0.9375, 1.0, 0.9062, 1.0, 0.9062, 0.6385, 0.9112, 0.6424, 0.9207, 0.6467, 0.9334, 0.6503, 0.9375, 0.6511, 0.9062, 0.5872, 0.9375, 0.5872, 0.9375, 0.6152, 0.9342, 0.6159, 0.9214, 0.6196, 0.9118, 0.6238, 0.9062, 0.628, 0.9062, 1.0, 0.875, 1.0, 0.875, 0.5872, 0.9062, 0.5872, 0.9062, 0.628, 0.9057, 0.6284, 0.9033, 0.6331, 0.9054, 0.6379, 0.9062, 0.6385, 0.875, 0.5872, 0.875, 1.0, 0.8438, 1.0, 0.8438, 0.5872, 0.8438, 0.5872, 0.8438, 1.0, 0.8125, 1.0, 0.8125, 0.5872, 0.8125, 0.5872, 0.8125, 1.0, 0.7812, 1.0, 0.7813, 0.5872, 0.7813, 0.5872, 0.7812, 1.0, 0.75, 1.0, 0.75, 0.5872, 0.75, 0.5872, 0.75, 1.0, 0.7188, 1.0, 0.7188, 0.5872, 0.7188, 0.5872, 0.7188, 1.0, 0.6875, 1.0, 0.6875, 0.5872, 0.6875, 0.5872, 0.6875, 1.0, 0.6562, 1.0, 0.6562, 0.5872, 0.6562, 0.5872, 0.6562, 1.0, 0.625, 1.0, 0.625, 0.5872, 0.625, 0.5872, 0.625, 1.0, 0.5938, 1.0, 0.5938, 0.5872, 0.5938, 0.5872, 0.5938, 1.0, 0.5625, 1.0, 0.5625, 0.5872, 0.5625, 0.5872, 0.5625, 1.0, 0.5312, 1.0, 0.5312, 0.5872, 0.5312, 0.5872, 0.5312, 1.0, 0.5, 1.0, 0.5, 0.5872, 0.5, 0.5872, 0.5, 1.0, 0.4688, 1.0, 0.4688, 0.5872, 0.4688, 0.5872, 0.4688, 1.0, 0.4375, 1.0, 0.4375, 0.5872, 0.4375, 0.5872, 0.4375, 1.0, 0.4062, 1.0, 0.4062, 0.5872, 0.4062, 0.5872, 0.4062, 1.0, 0.375, 1.0, 0.375, 0.5872, 0.375, 0.5872, 0.375, 1.0, 0.3438, 1.0, 0.3438, 0.5872, 0.3438, 0.5872, 0.3438, 1.0, 0.3125, 1.0, 0.3125, 0.5872, 0.3125, 0.5872, 0.3125, 1.0, 0.2812, 1.0, 0.2813, 0.5872, 0.2813, 0.5872, 0.2812, 1.0, 0.25, 1.0, 0.25, 0.5872, 0.25, 0.5872, 0.25, 1.0, 0.2188, 1.0, 0.2188, 0.5872, 0.2188, 0.5872, 0.2188, 1.0, 0.1875, 1.0, 0.1875, 0.5872, 0.1875, 0.5872, 0.1875, 1.0, 0.1562, 1.0, 0.1562, 0.5872, 0.1562, 0.5872, 0.1562, 1.0, 0.125, 1.0, 0.125, 0.5872, 0.09375, 0.628, 0.09375, 0.5872, 0.125, 0.5872, 0.125, 1.0, 0.09375, 1.0, 0.09375, 0.6385, 0.09462, 0.6379, 0.09672, 0.6331, 0.09429, 0.6284, 0.09375, 0.6385, 0.09375, 1.0, 0.0625, 1.0, 0.0625, 0.6511, 0.06656, 0.6503, 0.07934, 0.6467, 0.08877, 0.6424, 0.0625, 0.5872, 0.09375, 0.5872, 0.09375, 0.628, 0.08823, 0.6238, 0.07864, 0.6196, 0.0658, 0.6159, 0.0625, 0.6152, 0.08029, 0.08029, 0.1167, 0.05045, 0.1582, 0.02827, 0.2032, 0.01461, 0.25, 0.01, 0.2968, 0.01461, 0.3418, 0.02827, 0.3833, 0.05045, 0.4197, 0.08029, 0.4496, 0.1167, 0.4717, 0.1582, 0.4854, 0.2032, 0.49, 0.25, 0.4854, 0.2968, 0.4717, 0.3418, 0.4496, 0.3833, 0.4197, 0.4197, 0.3833, 0.4496, 0.3418, 0.4717, 0.2968, 0.4854, 0.25, 0.49, 0.2032, 0.4854, 0.1582, 0.4717, 0.1167, 0.4496, 0.08029, 0.4197, 0.05045, 0.3833, 0.02827, 0.3418, 0.01461, 0.2968, 0.01, 0.25, 0.01461, 0.2032, 0.02827, 0.1582, 0.05045, 0.1167, 0.0625, 0.6511, 0.0625, 1.0, 0.03125, 1.0, 0.03125, 0.6559, 0.03534, 0.6556, 0.05182, 0.6534, 0.03125, 0.5872, 0.0625, 0.5872, 0.0625, 0.6152, 0.05117, 0.6128, 0.03485, 0.6106, 0.03125, 0.6103, 0.03125, 0.6559, 0.03125, 1.0, 0.0, 1.0, 0.0, 0.6575, 0.0, 0.6575, 0.01794, 0.657, 0.0, 0.5872, 0.03125, 0.5872, 0.03125, 0.6103, 0.01768, 0.6092, 0.0, 0.6087, 0.0, 0.6087, 0.714, 0.431, 0.75, 0.4346, 0.786, 0.431, 0.8206, 0.4205, 0.8525, 0.4035, 0.8805, 0.3805, 0.9035, 0.3525, 0.9205, 0.3206, 0.931, 0.286, 0.9346, 0.25, 0.931, 0.214, 0.9205, 0.1794, 0.9035, 0.1475, 0.8805, 0.1195, 0.8525, 0.09654, 0.8206, 0.07948, 0.786, 0.06898, 0.75, 0.06543, 0.714, 0.06898, 0.6794, 0.07948, 0.6475, 0.09654, 0.6195, 0.1195, 0.5965, 0.1475, 0.5795, 0.1794, 0.569, 0.214, 0.5654, 0.25, 0.569, 0.286, 0.5795, 0.3206, 0.5965, 0.3525, 0.6195, 0.3805, 0.6475, 0.4035, 0.6794, 0.4205, 0.03125, 0.5, 0.03125, 0.5754, 0.0, 0.5754, 0.0, 0.5, 0.0625, 0.5, 0.0625, 0.5754, 0.03125, 0.5754, 0.03125, 0.5, 0.09375, 0.5, 0.09375, 0.5754, 0.0625, 0.5754, 0.0625, 0.5, 0.125, 0.5, 0.125, 0.5754, 0.09375, 0.5754, 0.09375, 0.5, 0.1562, 0.5, 0.1562, 0.5754, 0.125, 0.5754, 0.125, 0.5, 0.1875, 0.5, 0.1875, 0.5754, 0.1562, 0.5754, 0.1562, 0.5, 0.2188, 0.5, 0.2188, 0.5754, 0.1875, 0.5754, 0.1875, 0.5, 0.25, 0.5, 0.25, 0.5754, 0.2188, 0.5754, 0.2188, 0.5, 0.2812, 0.5, 0.2812, 0.5754, 0.25, 0.5754, 0.25, 0.5, 0.3125, 0.5, 0.3125, 0.5754, 0.2812, 0.5754, 0.2812, 0.5, 0.3438, 0.5, 0.3438, 0.5754, 0.3125, 0.5754, 0.3125, 0.5, 0.375, 0.5, 0.375, 0.5754, 0.3438, 0.5754, 0.3438, 0.5, 0.4062, 0.5, 0.4062, 0.5754, 0.375, 0.5754, 0.375, 0.5, 0.4375, 0.5, 0.4375, 0.5754, 0.4062, 0.5754, 0.4062, 0.5, 0.4688, 0.5, 0.4688, 0.5754, 0.4375, 0.5754, 0.4375, 0.5, 0.5, 0.5, 0.5, 0.5754, 0.4688, 0.5754, 0.4688, 0.5, 0.5312, 0.5, 0.5312, 0.5754, 0.5, 0.5754, 0.5, 0.5, 0.5625, 0.5, 0.5625, 0.5754, 0.5312, 0.5754, 0.5312, 0.5, 0.5938, 0.5, 0.5938, 0.5754, 0.5625, 0.5754, 0.5625, 0.5, 0.625, 0.5, 0.625, 0.5754, 0.5938, 0.5754, 0.5938, 0.5, 0.6562, 0.5, 0.6562, 0.5754, 0.625, 0.5754, 0.625, 0.5, 0.6875, 0.5, 0.6875, 0.5754, 0.6562, 0.5754, 0.6562, 0.5, 0.7188, 0.5, 0.7188, 0.5754, 0.6875, 0.5754, 0.6875, 0.5, 0.75, 0.5, 0.75, 0.5754, 0.7188, 0.5754, 0.7188, 0.5, 0.7812, 0.5, 0.7812, 0.5754, 0.75, 0.5754, 0.75, 0.5, 0.8125, 0.5, 0.8125, 0.5754, 0.7812, 0.5754, 0.7812, 0.5, 0.8438, 0.5, 0.8438, 0.5754, 0.8125, 0.5754, 0.8125, 0.5, 0.875, 0.5, 0.875, 0.5754, 0.8438, 0.5754, 0.8438, 0.5, 0.9062, 0.5, 0.9062, 0.5754, 0.875, 0.5754, 0.875, 0.5, 0.9375, 0.5, 0.9375, 0.5754, 0.9062, 0.5754, 0.9062, 0.5, 0.9688, 0.5, 0.9688, 0.5754, 0.9375, 0.5754, 0.9375, 0.5, 1.0, 0.5, 1.0, 0.5754, 0.9688, 0.5754, 0.9688, 0.5, 0.03125, 0.5754, 0.03125, 0.5872, 0.0, 0.5872, 0.0, 0.5754, 0.0625, 0.5754, 0.0625, 0.5872, 0.03125, 0.5872, 0.03125, 0.5754, 0.09375, 0.5754, 0.09375, 0.5872, 0.0625, 0.5872, 0.0625, 0.5754, 0.125, 0.5754, 0.125, 0.5872, 0.09375, 0.5872, 0.09375, 0.5754, 0.1562, 0.5754, 0.1562, 0.5872, 0.125, 0.5872, 0.125, 0.5754, 0.1875, 0.5754, 0.1875, 0.5872, 0.1562, 0.5872, 0.1562, 0.5754, 0.2188, 0.5754, 0.2188, 0.5872, 0.1875, 0.5872, 0.1875, 0.5754, 0.25, 0.5754, 0.25, 0.5872, 0.2188, 0.5872, 0.2188, 0.5754, 0.2812, 0.5754, 0.2813, 0.5872, 0.25, 0.5872, 0.25, 0.5754, 0.3125, 0.5754, 0.3125, 0.5872, 0.2813, 0.5872, 0.2812, 0.5754, 0.3438, 0.5754, 0.3438, 0.5872, 0.3125, 0.5872, 0.3125, 0.5754, 0.375, 0.5754, 0.375, 0.5872, 0.3438, 0.5872, 0.3438, 0.5754, 0.4062, 0.5754, 0.4062, 0.5872, 0.375, 0.5872, 0.375, 0.5754, 0.4375, 0.5754, 0.4375, 0.5872, 0.4062, 0.5872, 0.4062, 0.5754, 0.4688, 0.5754, 0.4688, 0.5872, 0.4375, 0.5872, 0.4375, 0.5754, 0.5, 0.5754, 0.5, 0.5872, 0.4688, 0.5872, 0.4688, 0.5754, 0.5312, 0.5754, 0.5312, 0.5872, 0.5, 0.5872, 0.5, 0.5754, 0.5625, 0.5754, 0.5625, 0.5872, 0.5312, 0.5872, 0.5312, 0.5754, 0.5938, 0.5754, 0.5938, 0.5872, 0.5625, 0.5872, 0.5625, 0.5754, 0.625, 0.5754, 0.625, 0.5872, 0.5938, 0.5872, 0.5938, 0.5754, 0.6562, 0.5754, 0.6562, 0.5872, 0.625, 0.5872, 0.625, 0.5754, 0.6875, 0.5754, 0.6875, 0.5872, 0.6562, 0.5872, 0.6562, 0.5754, 0.7188, 0.5754, 0.7188, 0.5872, 0.6875, 0.5872, 0.6875, 0.5754, 0.75, 0.5754, 0.75, 0.5872, 0.7188, 0.5872, 0.7188, 0.5754, 0.7812, 0.5754, 0.7813, 0.5872, 0.75, 0.5872, 0.75, 0.5754, 0.8125, 0.5754, 0.8125, 0.5872, 0.7813, 0.5872, 0.7812, 0.5754, 0.8438, 0.5754, 0.8438, 0.5872, 0.8125, 0.5872, 0.8125, 0.5754, 0.875, 0.5754, 0.875, 0.5872, 0.8438, 0.5872, 0.8438, 0.5754, 0.9062, 0.5754, 0.9062, 0.5872, 0.875, 0.5872, 0.875, 0.5754, 0.9375, 0.5754, 0.9375, 0.5872, 0.9062, 0.5872, 0.9062, 0.5754, 0.9688, 0.5754, 0.9687, 0.5872, 0.9375, 0.5872, 0.9375, 0.5754, 1.0, 0.5754, 1.0, 0.5872, 0.9687, 0.5872, 0.9688, 0.5754, 0.79, 0.4513, 0.75, 0.4553, 0.75, 0.49, 0.7968, 0.4854, 0.8286, 0.4396, 0.79, 0.4513, 0.7968, 0.4854, 0.8418, 0.4717, 0.864, 0.4207, 0.8286, 0.4396, 0.8418, 0.4717, 0.8833, 0.4496, 0.8951, 0.3951, 0.864, 0.4207, 0.8833, 0.4496, 0.9197, 0.4197, 0.9207, 0.364, 0.8951, 0.3951, 0.9197, 0.4197, 0.9496, 0.3833, 0.9396, 0.3286, 0.9207, 0.364, 0.9496, 0.3833, 0.9717, 0.3418, 0.9513, 0.29, 0.9396, 0.3286, 0.9717, 0.3418, 0.9854, 0.2968, 0.9553, 0.25, 0.9513, 0.29, 0.9854, 0.2968, 0.99, 0.25, 0.9513, 0.21, 0.9553, 0.25, 0.99, 0.25, 0.9854, 0.2032, 0.9396, 0.1714, 0.9513, 0.21, 0.9854, 0.2032, 0.9717, 0.1582, 0.9207, 0.136, 0.9396, 0.1714, 0.9717, 0.1582, 0.9496, 0.1167, 0.8951, 0.1049, 0.9207, 0.136, 0.9496, 0.1167, 0.9197, 0.08029, 0.864, 0.07932, 0.8951, 0.1049, 0.9197, 0.08029, 0.8833, 0.05045, 0.8286, 0.06036, 0.864, 0.07932, 0.8833, 0.05045, 0.8418, 0.02827, 0.79, 0.04868, 0.8286, 0.06036, 0.8418, 0.02827, 0.7968, 0.01461, 0.75, 0.04473, 0.79, 0.04868, 0.7968, 0.01461, 0.75, 0.01, 0.71, 0.04868, 0.75, 0.04473, 0.75, 0.01, 0.7032, 0.01461, 0.6714, 0.06036, 0.71, 0.04868, 0.7032, 0.01461, 0.6582, 0.02827, 0.636, 0.07932, 0.6714, 0.06036, 0.6582, 0.02827, 0.6167, 0.05045, 0.6049, 0.1049, 0.636, 0.07932, 0.6167, 0.05045, 0.5803, 0.08029, 0.5793, 0.136, 0.6049, 0.1049, 0.5803, 0.08029, 0.5504, 0.1167, 0.5604, 0.1714, 0.5793, 0.136, 0.5504, 0.1167, 0.5283, 0.1582, 0.5487, 0.21, 0.5604, 0.1714, 0.5283, 0.1582, 0.5146, 0.2032, 0.5447, 0.25, 0.5487, 0.21, 0.5146, 0.2032, 0.51, 0.25, 0.5487, 0.29, 0.5447, 0.25, 0.51, 0.25, 0.5146, 0.2968, 0.5604, 0.3286, 0.5487, 0.29, 0.5146, 0.2968, 0.5283, 0.3418, 0.5793, 0.364, 0.5604, 0.3286, 0.5283, 0.3418, 0.5504, 0.3833, 0.6049, 0.3951, 0.5793, 0.364, 0.5504, 0.3833, 0.5803, 0.4197, 0.636, 0.4207, 0.6049, 0.3951, 0.5803, 0.4197, 0.6167, 0.4496, 0.6714, 0.4396, 0.636, 0.4207, 0.6167, 0.4496, 0.6582, 0.4717, 0.71, 0.4513, 0.6714, 0.4396, 0.6582, 0.4717, 0.7032, 0.4854, 0.75, 0.4553, 0.71, 0.4513, 0.7032, 0.4854, 0.75, 0.49, 0.786, 0.431, 0.75, 0.4346, 0.75, 0.4553, 0.79, 0.4513, 0.8206, 0.4205, 0.786, 0.431, 0.79, 0.4513, 0.8286, 0.4396, 0.8525, 0.4035, 0.8206, 0.4205, 0.8286, 0.4396, 0.864, 0.4207, 0.8805, 0.3805, 0.8525, 0.4035, 0.864, 0.4207, 0.8951, 0.3951, 0.9035, 0.3525, 0.8805, 0.3805, 0.8951, 0.3951, 0.9207, 0.364, 0.9205, 0.3206, 0.9035, 0.3525, 0.9207, 0.364, 0.9396, 0.3286, 0.931, 0.286, 0.9205, 0.3206, 0.9396, 0.3286, 0.9513, 0.29, 0.9346, 0.25, 0.931, 0.286, 0.9513, 0.29, 0.9553, 0.25, 0.931, 0.214, 0.9346, 0.25, 0.9553, 0.25, 0.9513, 0.21, 0.9205, 0.1794, 0.931, 0.214, 0.9513, 0.21, 0.9396, 0.1714, 0.9035, 0.1475, 0.9205, 0.1794, 0.9396, 0.1714, 0.9207, 0.136, 0.8805, 0.1195, 0.9035, 0.1475, 0.9207, 0.136, 0.8951, 0.1049, 0.8525, 0.09654, 0.8805, 0.1195, 0.8951, 0.1049, 0.864, 0.07932, 0.8206, 0.07948, 0.8525, 0.09654, 0.864, 0.07932, 0.8286, 0.06036, 0.786, 0.06898, 0.8206, 0.07948, 0.8286, 0.06036, 0.79, 0.04868, 0.75, 0.06543, 0.786, 0.06898, 0.79, 0.04868, 0.75, 0.04473, 0.714, 0.06898, 0.75, 0.06543, 0.75, 0.04473, 0.71, 0.04868, 0.6794, 0.07948, 0.714, 0.06898, 0.71, 0.04868, 0.6714, 0.06036, 0.6475, 0.09654, 0.6794, 0.07948, 0.6714, 0.06036, 0.636, 0.07932, 0.6195, 0.1195, 0.6475, 0.09654, 0.636, 0.07932, 0.6049, 0.1049, 0.5965, 0.1475, 0.6195, 0.1195, 0.6049, 0.1049, 0.5793, 0.136, 0.5795, 0.1794, 0.5965, 0.1475, 0.5793, 0.136, 0.5604, 0.1714, 0.569, 0.214, 0.5795, 0.1794, 0.5604, 0.1714, 0.5487, 0.21, 0.5654, 0.25, 0.569, 0.214, 0.5487, 0.21, 0.5447, 0.25, 0.569, 0.286, 0.5654, 0.25, 0.5447, 0.25, 0.5487, 0.29, 0.5795, 0.3206, 0.569, 0.286, 0.5487, 0.29, 0.5604, 0.3286, 0.5965, 0.3525, 0.5795, 0.3206, 0.5604, 0.3286, 0.5793, 0.364, 0.6195, 0.3805, 0.5965, 0.3525, 0.5793, 0.364, 0.6049, 0.3951, 0.6475, 0.4035, 0.6195, 0.3805, 0.6049, 0.3951, 0.636, 0.4207, 0.6794, 0.4205, 0.6475, 0.4035, 0.636, 0.4207, 0.6714, 0.4396, 0.714, 0.431, 0.6794, 0.4205, 0.6714, 0.4396, 0.71, 0.4513, 0.75, 0.4346, 0.714, 0.431, 0.71, 0.4513, 0.75, 0.4553, 1.0, 0.776, 1.0, 0.5, 0.9688, 0.5, 0.9688, 0.767, 1.0, 0.776, 0.9438, 0.7599, 0.9688, 0.767, 0.9688, 0.5, 0.9375, 0.5, 0.9375, 0.7545, 0.9375, 0.7545, 0.9375, 0.5, 0.9062, 0.5, 0.9062, 0.7298, 0.8816, 0.7125, 0.9062, 0.7298, 0.9062, 0.5, 0.875, 0.5, 0.875, 0.7044, 0.875, 0.7044, 0.875, 0.5, 0.8438, 0.5, 0.8438, 0.6727, 0.8438, 0.6727, 0.8438, 0.5, 0.8125, 0.5, 0.8125, 0.6488, 0.7837, 0.6347, 0.8125, 0.6488, 0.8125, 0.5, 0.7812, 0.5, 0.7812, 0.6329, 0.7812, 0.6329, 0.7812, 0.5, 0.75, 0.5, 0.75, 0.6242, 0.75, 0.5, 0.7188, 0.5, 0.7188, 0.6299, 0.75, 0.6242, 0.7188, 0.5, 0.6875, 0.5, 0.6875, 0.6437, 0.7146, 0.6326, 0.7188, 0.6299, 0.6875, 0.5, 0.6562, 0.5, 0.6562, 0.6653, 0.6875, 0.6437, 0.6562, 0.5, 0.625, 0.5, 0.625, 0.6949, 0.6562, 0.6653, 0.625, 0.5, 0.5938, 0.5, 0.5938, 0.7195, 0.6169, 0.7044, 0.625, 0.6949, 0.5938, 0.5, 0.5625, 0.5, 0.5625, 0.7431, 0.5938, 0.7195, 0.5625, 0.5, 0.5312, 0.5, 0.5312, 0.7553, 0.5554, 0.749, 0.5625, 0.7431, 0.5312, 0.7553, 0.5312, 0.5, 0.5, 0.5, 0.5, 0.764, 0.5, 0.764, 0.5, 0.5, 0.4688, 0.5, 0.4688, 0.7553, 0.5, 0.764, 0.4688, 0.5, 0.4375, 0.5, 0.4375, 0.7431, 0.4446, 0.749, 0.4688, 0.7553, 0.4375, 0.5, 0.4062, 0.5, 0.4062, 0.7195, 0.4375, 0.7431, 0.4062, 0.5, 0.375, 0.5, 0.375, 0.6949, 0.3831, 0.7044, 0.4062, 0.7195, 0.375, 0.5, 0.3438, 0.5, 0.3438, 0.6653, 0.375, 0.6949, 0.3438, 0.5, 0.3125, 0.5, 0.3125, 0.6437, 0.3438, 0.6653, 0.3125, 0.5, 0.2812, 0.5, 0.2812, 0.6299, 0.2854, 0.6326, 0.3125, 0.6437, 0.2812, 0.5, 0.25, 0.5, 0.25, 0.6242, 0.2812, 0.6299, 0.25, 0.6242, 0.25, 0.5, 0.2188, 0.5, 0.2188, 0.6329, 0.2163, 0.6347, 0.2188, 0.6329, 0.2188, 0.5, 0.1875, 0.5, 0.1875, 0.6488, 0.1875, 0.6488, 0.1875, 0.5, 0.1562, 0.5, 0.1562, 0.6727, 0.1562, 0.6727, 0.1562, 0.5, 0.125, 0.5, 0.125, 0.7044, 0.1184, 0.7125, 0.125, 0.7044, 0.125, 0.5, 0.09375, 0.5, 0.09375, 0.7298, 0.09375, 0.7298, 0.09375, 0.5, 0.0625, 0.5, 0.0625, 0.7545, 0.05617, 0.7599, 0.0625, 0.7545, 0.0625, 0.5, 0.03125, 0.5, 0.03125, 0.767, 0.03125, 0.767, 0.03125, 0.5, 0.0, 0.5, 0.0, 0.776, 0.51, 0.25, 0.5146, 0.2032, 0.5283, 0.1582, 0.5504, 0.1167, 0.5803, 0.08029, 0.6167, 0.05045, 0.6582, 0.02827, 0.7032, 0.4854, 0.75, 0.49, 0.7968, 0.4854, 0.8418, 0.4717, 0.8833, 0.4496, 0.9197, 0.4197, 0.9496, 0.3833, 0.9717, 0.3418, 0.9854, 0.2968, 0.99, 0.25, 0.9854, 0.2968, 0.9717, 0.3418, 0.9496, 0.3833, 0.9197, 0.4197, 0.8833, 0.4496, 0.8418, 0.4717, 0.7968, 0.4854, 0.75, 0.49, 0.7032, 0.4854, 0.6582, 0.02827, 0.6167, 0.05045, 0.5803, 0.08029, 0.5504, 0.1167, 0.5283, 0.1582, 0.5146, 0.2032, 0.03125, 0.5, 0.03125, 0.85, 0.0, 0.85, 0.0, 0.5, 0.9375, 0.5, 0.9375, 0.85, 0.9062, 0.85, 0.9062, 0.5, 0.9062, 0.5, 0.9062, 0.85, 0.875, 0.85, 0.875, 0.5, 0.875, 0.5, 0.875, 0.85, 0.8438, 0.85, 0.8438, 0.5, 0.8438, 0.5, 0.8438, 0.85, 0.8125, 0.85, 0.8125, 0.5, 0.8125, 0.5, 0.8125, 0.85, 0.7813, 0.85, 0.7812, 0.5, 0.7812, 0.5, 0.7812, 0.85, 0.75, 0.85, 0.75, 0.5, 0.75, 0.5, 0.75, 0.85, 0.7188, 0.85, 0.7188, 0.5, 0.7188, 0.5, 0.7188, 0.85, 0.6875, 0.85, 0.6875, 0.5, 0.6875, 0.5, 0.6875, 0.85, 0.6562, 0.85, 0.6562, 0.5, 0.6562, 0.5, 0.6562, 0.85, 0.625, 0.85, 0.625, 0.5, 0.625, 0.5, 0.625, 0.85, 0.5938, 0.85, 0.5938, 0.5, 0.5938, 0.5, 0.5938, 0.85, 0.5625, 0.85, 0.5625, 0.5, 0.5625, 0.5, 0.5625, 0.85, 0.5312, 0.85, 0.5312, 0.5, 0.5312, 0.5, 0.5312, 0.85, 0.5, 0.85, 0.5, 0.5, 0.5, 0.5, 0.5, 0.85, 0.4688, 0.85, 0.4688, 0.5, 0.4688, 0.5, 0.4688, 0.85, 0.4375, 0.85, 0.4375, 0.5, 0.4375, 0.5, 0.4375, 0.85, 0.4062, 0.85, 0.4062, 0.5, 0.4062, 0.5, 0.4062, 0.85, 0.375, 0.85, 0.375, 0.5, 0.375, 0.5, 0.375, 0.85, 0.3438, 0.85, 0.3438, 0.5, 0.3438, 0.5, 0.3438, 0.85, 0.3125, 0.85, 0.3125, 0.5, 0.3125, 0.5, 0.3125, 0.85, 0.2812, 0.85, 0.2812, 0.5, 0.2812, 0.5, 0.2812, 0.85, 0.25, 0.85, 0.25, 0.5, 0.25, 0.5, 0.25, 0.85, 0.2188, 0.85, 0.2188, 0.5, 0.2188, 0.5, 0.2188, 0.85, 0.1875, 0.85, 0.1875, 0.5, 0.1875, 0.5, 0.1875, 0.85, 0.1562, 0.85, 0.1562, 0.5, 0.1562, 0.5, 0.1562, 0.85, 0.125, 0.85, 0.125, 0.5, 0.125, 0.5, 0.125, 0.85, 0.09375, 0.85, 0.09375, 0.5, 0.09375, 0.5, 0.09375, 0.85, 0.0625, 0.85, 0.0625, 0.5, 0.0625, 0.5, 0.0625, 0.85, 0.03125, 0.85, 0.03125, 0.5, 1.0, 0.5, 1.0, 0.85, 0.9688, 0.85, 0.9688, 0.5, 0.9688, 0.5, 0.9688, 0.85, 0.9375, 0.85, 0.9375, 0.5, 0.75, 0.49, 0.7968, 0.4854, 0.8418, 0.4717, 0.8833, 0.4496, 0.9197, 0.4197, 0.9496, 0.3833, 0.9717, 0.3418, 0.9854, 0.2968, 0.99, 0.25, 0.9854, 0.2032, 0.9717, 0.1582, 0.9496, 0.1167, 0.9197, 0.08029, 0.8833, 0.05045, 0.8418, 0.02827, 0.7968, 0.01461, 0.75, 0.01, 0.7032, 0.01461, 0.6582, 0.02827, 0.6167, 0.05045, 0.5803, 0.08029, 0.5504, 0.1167, 0.5283, 0.1582, 0.5146, 0.2032, 0.51, 0.25, 0.5146, 0.2968, 0.5283, 0.3418, 0.5504, 0.3833, 0.5803, 0.4197, 0.6167, 0.4496, 0.6582, 0.4717, 0.7032, 0.4854, 0.9688, 0.85, 1.0, 0.85, 0.9999, 0.8735, 0.9689, 0.8735, 0.9689, 0.8735, 0.9999, 0.8735, 0.9995, 0.8964, 0.9692, 0.8964, 0.9692, 0.8964, 0.9995, 0.8964, 0.999, 0.9181, 0.9698, 0.9181, 0.9698, 0.9181, 0.999, 0.9181, 0.9982, 0.9382, 0.9705, 0.9382, 0.9705, 0.9382, 0.9982, 0.9382, 0.9972, 1.0, 0.9715, 1.0, 0.2927, 0.4858, 0.2541, 0.4896, 0.25, 0.4304, 0.2852, 0.4269, 0.2852, 0.4269, 0.25, 0.4304, 0.25, 0.411, 0.2814, 0.4079, 0.2814, 0.4079, 0.25, 0.411, 0.25, 0.39, 0.2773, 0.3873, 0.2773, 0.3873, 0.25, 0.39, 0.25, 0.3679, 0.273, 0.3657, 0.273, 0.3657, 0.25, 0.3679, 0.25, 0.3453, 0.2686, 0.3435, 0.9375, 0.85, 0.9688, 0.85, 0.9686, 0.8735, 0.9376, 0.8735, 0.9376, 0.8735, 0.9686, 0.8735, 0.9683, 0.8964, 0.938, 0.8964, 0.938, 0.8964, 0.9683, 0.8964, 0.9677, 0.9181, 0.9385, 0.9181, 0.9385, 0.9181, 0.9677, 0.9181, 0.967, 0.9382, 0.9393, 0.9382, 0.9393, 0.9382, 0.967, 0.9382, 0.966, 1.0, 0.9403, 1.0, 0.3379, 0.4729, 0.3008, 0.4842, 0.2852, 0.4269, 0.319, 0.4166, 0.319, 0.4166, 0.2852, 0.4269, 0.2814, 0.4079, 0.3116, 0.3987, 0.3116, 0.3987, 0.2814, 0.4079, 0.2773, 0.3873, 0.3036, 0.3794, 0.3036, 0.3794, 0.2773, 0.3873, 0.273, 0.3657, 0.2951, 0.359, 0.2951, 0.359, 0.273, 0.3657, 0.2686, 0.3435, 0.2865, 0.338, 0.9062, 0.85, 0.9375, 0.85, 0.9374, 0.8735, 0.9064, 0.8735, 0.9064, 0.8735, 0.9374, 0.8735, 0.937, 0.8964, 0.9067, 0.8964, 0.9067, 0.8964, 0.937, 0.8964, 0.9365, 0.9181, 0.9073, 0.9181, 0.9073, 0.9181, 0.9365, 0.9181, 0.9357, 0.9382, 0.908, 0.9382, 0.908, 0.9382, 0.9357, 0.9382, 0.9347, 1.0, 0.909, 1.0, 0.3797, 0.4515, 0.3455, 0.4698, 0.319, 0.4166, 0.3502, 0.4, 0.3502, 0.4, 0.319, 0.4166, 0.3116, 0.3987, 0.3394, 0.3839, 0.3394, 0.3839, 0.3116, 0.3987, 0.3036, 0.3794, 0.3278, 0.3664, 0.3278, 0.3664, 0.3036, 0.3794, 0.2951, 0.359, 0.3155, 0.3481, 0.3155, 0.3481, 0.2951, 0.359, 0.2865, 0.338, 0.3029, 0.3292, 0.875, 0.85, 0.9062, 0.85, 0.9061, 0.8735, 0.8751, 0.8735, 0.8751, 0.8735, 0.9061, 0.8735, 0.9058, 0.8964, 0.8755, 0.8964, 0.8755, 0.8964, 0.9058, 0.8964, 0.9052, 0.9181, 0.876, 0.9181, 0.876, 0.9181, 0.9052, 0.9181, 0.9045, 0.9382, 0.8768, 0.9382, 0.8768, 0.9382, 0.9045, 0.9382, 0.9035, 1.0, 0.8778, 1.0, 0.4165, 0.4223, 0.3865, 0.4469, 0.3502, 0.4, 0.3775, 0.3775, 0.3775, 0.3775, 0.3502, 0.4, 0.3394, 0.3839, 0.3638, 0.3638, 0.3638, 0.3638, 0.3394, 0.3839, 0.3278, 0.3664, 0.349, 0.349, 0.349, 0.349, 0.3278, 0.3664, 0.3155, 0.3481, 0.3334, 0.3334, 0.3334, 0.3334, 0.3155, 0.3481, 0.3029, 0.3292, 0.3174, 0.3174, 0.8438, 0.85, 0.875, 0.85, 0.8749, 0.8735, 0.8439, 0.8735, 0.8439, 0.8735, 0.8749, 0.8735, 0.8745, 0.8964, 0.8442, 0.8964, 0.8442, 0.8964, 0.8745, 0.8964, 0.874, 0.9181, 0.8448, 0.9181, 0.8448, 0.9181, 0.874, 0.9181, 0.8732, 0.9382, 0.8455, 0.9382, 0.8455, 0.9382, 0.8732, 0.9382, 0.8722, 1.0, 0.8465, 1.0, 0.4469, 0.3865, 0.4223, 0.4165, 0.3775, 0.3775, 0.4, 0.3502, 0.4, 0.3502, 0.3775, 0.3775, 0.3638, 0.3638, 0.3839, 0.3394, 0.3839, 0.3394, 0.3638, 0.3638, 0.349, 0.349, 0.3664, 0.3278, 0.3664, 0.3278, 0.349, 0.349, 0.3334, 0.3334, 0.3481, 0.3155, 0.3481, 0.3155, 0.3334, 0.3334, 0.3174, 0.3174, 0.3292, 0.3029, 0.8125, 0.85, 0.8438, 0.85, 0.8436, 0.8735, 0.8126, 0.8735, 0.8126, 0.8735, 0.8436, 0.8735, 0.8433, 0.8964, 0.813, 0.8964, 0.813, 0.8964, 0.8433, 0.8964, 0.8427, 0.9181, 0.8135, 0.9181, 0.8135, 0.9181, 0.8427, 0.9181, 0.842, 0.9382, 0.8143, 0.9382, 0.8143, 0.9382, 0.842, 0.9382, 0.841, 1.0, 0.8153, 1.0, 0.4698, 0.3455, 0.4515, 0.3797, 0.4, 0.3502, 0.4166, 0.319, 0.4166, 0.319, 0.4, 0.3502, 0.3839, 0.3394, 0.3987, 0.3116, 0.3987, 0.3116, 0.3839, 0.3394, 0.3664, 0.3278, 0.3794, 0.3036, 0.3794, 0.3036, 0.3664, 0.3278, 0.3481, 0.3155, 0.359, 0.2951, 0.359, 0.2951, 0.3481, 0.3155, 0.3292, 0.3029, 0.338, 0.2865, 0.7813, 0.85, 0.8125, 0.85, 0.8124, 0.8735, 0.7814, 0.8735, 0.7814, 0.8735, 0.8124, 0.8735, 0.812, 0.8964, 0.7817, 0.8964, 0.7817, 0.8964, 0.812, 0.8964, 0.8115, 0.9181, 0.7823, 0.9181, 0.7823, 0.9181, 0.8115, 0.9181, 0.8107, 0.9382, 0.783, 0.9382, 0.783, 0.9382, 0.8107, 0.9382, 0.8097, 1.0, 0.784, 1.0, 0.4842, 0.3008, 0.4729, 0.3379, 0.4166, 0.319, 0.4269, 0.2852, 0.4269, 0.2852, 0.4166, 0.319, 0.3987, 0.3116, 0.4079, 0.2814, 0.4079, 0.2814, 0.3987, 0.3116, 0.3794, 0.3036, 0.3873, 0.2773, 0.3873, 0.2773, 0.3794, 0.3036, 0.359, 0.2951, 0.3657, 0.273, 0.3657, 0.273, 0.359, 0.2951, 0.338, 0.2865, 0.3435, 0.2686, 0.75, 0.85, 0.7812, 0.85, 0.7811, 0.8735, 0.7501, 0.8735, 0.7501, 0.8735, 0.7811, 0.8735, 0.7808, 0.8964, 0.7505, 0.8964, 0.7505, 0.8964, 0.7808, 0.8964, 0.7802, 0.9181, 0.751, 0.9181, 0.751, 0.9181, 0.7802, 0.9181, 0.7795, 0.9382, 0.7518, 0.9382, 0.7518, 0.9382, 0.7795, 0.9382, 0.7785, 1.0, 0.7528, 1.0, 0.4896, 0.2541, 0.4858, 0.2927, 0.4269, 0.2852, 0.4304, 0.25, 0.4304, 0.25, 0.4269, 0.2852, 0.4079, 0.2814, 0.411, 0.25, 0.411, 0.25, 0.4079, 0.2814, 0.3873, 0.2773, 0.39, 0.25, 0.39, 0.25, 0.3873, 0.2773, 0.3657, 0.273, 0.3679, 0.25, 0.3679, 0.25, 0.3657, 0.273, 0.3435, 0.2686, 0.3453, 0.25, 0.7188, 0.85, 0.75, 0.85, 0.7499, 0.8735, 0.7189, 0.8735, 0.7189, 0.8735, 0.7499, 0.8735, 0.7495, 0.8964, 0.7192, 0.8964, 0.7192, 0.8964, 0.7495, 0.8964, 0.749, 0.9181, 0.7198, 0.9181, 0.7198, 0.9181, 0.749, 0.9181, 0.7482, 0.9382, 0.7205, 0.9382, 0.7205, 0.9382, 0.7482, 0.9382, 0.7472, 1.0, 0.7215, 1.0, 0.4858, 0.2073, 0.4896, 0.2459, 0.4304, 0.25, 0.4269, 0.2148, 0.4269, 0.2148, 0.4304, 0.25, 0.411, 0.25, 0.4079, 0.2186, 0.4079, 0.2186, 0.411, 0.25, 0.39, 0.25, 0.3873, 0.2227, 0.3873, 0.2227, 0.39, 0.25, 0.3679, 0.25, 0.3657, 0.227, 0.3657, 0.227, 0.3679, 0.25, 0.3453, 0.25, 0.3435, 0.2314, 0.6875, 0.85, 0.7188, 0.85, 0.7186, 0.8735, 0.6876, 0.8735, 0.6876, 0.8735, 0.7186, 0.8735, 0.7183, 0.8964, 0.688, 0.8964, 0.688, 0.8964, 0.7183, 0.8964, 0.7177, 0.9181, 0.6885, 0.9181, 0.6885, 0.9181, 0.7177, 0.9181, 0.717, 0.9382, 0.6893, 0.9382, 0.6893, 0.9382, 0.717, 0.9382, 0.716, 1.0, 0.6903, 1.0, 0.4729, 0.1621, 0.4842, 0.1992, 0.4269, 0.2148, 0.4166, 0.181, 0.4166, 0.181, 0.4269, 0.2148, 0.4079, 0.2186, 0.3987, 0.1884, 0.3987, 0.1884, 0.4079, 0.2186, 0.3873, 0.2227, 0.3794, 0.1964, 0.3794, 0.1964, 0.3873, 0.2227, 0.3657, 0.227, 0.359, 0.2049, 0.359, 0.2049, 0.3657, 0.227, 0.3435, 0.2314, 0.338, 0.2135, 0.6562, 0.85, 0.6875, 0.85, 0.6874, 0.8735, 0.6564, 0.8735, 0.6564, 0.8735, 0.6874, 0.8735, 0.687, 0.8964, 0.6567, 0.8964, 0.6567, 0.8964, 0.687, 0.8964, 0.6865, 0.9181, 0.6573, 0.9181, 0.6573, 0.9181, 0.6865, 0.9181, 0.6857, 0.9382, 0.658, 0.9382, 0.658, 0.9382, 0.6857, 0.9382, 0.6847, 1.0, 0.659, 1.0, 0.4515, 0.1203, 0.4698, 0.1545, 0.4166, 0.181, 0.4, 0.1498, 0.4, 0.1498, 0.4166, 0.181, 0.3987, 0.1884, 0.3839, 0.1606, 0.3839, 0.1606, 0.3987, 0.1884, 0.3794, 0.1964, 0.3664, 0.1722, 0.3664, 0.1722, 0.3794, 0.1964, 0.359, 0.2049, 0.3481, 0.1845, 0.3481, 0.1845, 0.359, 0.2049, 0.338, 0.2135, 0.3292, 0.1971, 0.625, 0.85, 0.6562, 0.85, 0.6561, 0.8735, 0.6251, 0.8735, 0.6251, 0.8735, 0.6561, 0.8735, 0.6558, 0.8964, 0.6255, 0.8964, 0.6255, 0.8964, 0.6558, 0.8964, 0.6552, 0.9181, 0.626, 0.9181, 0.626, 0.9181, 0.6552, 0.9181, 0.6545, 0.9382, 0.6268, 0.9382, 0.6268, 0.9382, 0.6545, 0.9382, 0.6535, 1.0, 0.6278, 1.0, 0.4223, 0.08351, 0.4469, 0.1135, 0.4, 0.1498, 0.3775, 0.1225, 0.3775, 0.1225, 0.4, 0.1498, 0.3839, 0.1606, 0.3638, 0.1362, 0.3638, 0.1362, 0.3839, 0.1606, 0.3664, 0.1722, 0.349, 0.151, 0.349, 0.151, 0.3664, 0.1722, 0.3481, 0.1845, 0.3334, 0.1666, 0.3334, 0.1666, 0.3481, 0.1845, 0.3292, 0.1971, 0.3174, 0.1826, 0.5938, 0.85, 0.625, 0.85, 0.6249, 0.8735, 0.5939, 0.8735, 0.5939, 0.8735, 0.6249, 0.8735, 0.6245, 0.8964, 0.5942, 0.8964, 0.5942, 0.8964, 0.6245, 0.8964, 0.624, 0.9181, 0.5948, 0.9181, 0.5948, 0.9181, 0.624, 0.9181, 0.6232, 0.9382, 0.5955, 0.9382, 0.5955, 0.9382, 0.6232, 0.9382, 0.6222, 1.0, 0.5965, 1.0, 0.3865, 0.05308, 0.4165, 0.07766, 0.3775, 0.1225, 0.3502, 0.1, 0.3502, 0.1, 0.3775, 0.1225, 0.3638, 0.1362, 0.3394, 0.1161, 0.3394, 0.1161, 0.3638, 0.1362, 0.349, 0.151, 0.3278, 0.1336, 0.3278, 0.1336, 0.349, 0.151, 0.3334, 0.1666, 0.3155, 0.1519, 0.3155, 0.1519, 0.3334, 0.1666, 0.3174, 0.1826, 0.3029, 0.1708, 0.5625, 0.85, 0.5938, 0.85, 0.5936, 0.8735, 0.5626, 0.8735, 0.5626, 0.8735, 0.5936, 0.8735, 0.5933, 0.8964, 0.563, 0.8964, 0.563, 0.8964, 0.5933, 0.8964, 0.5927, 0.9181, 0.5635, 0.9181, 0.5635, 0.9181, 0.5927, 0.9181, 0.592, 0.9382, 0.5643, 0.9382, 0.5643, 0.9382, 0.592, 0.9382, 0.591, 1.0, 0.5653, 1.0, 0.3455, 0.03023, 0.3797, 0.04849, 0.3502, 0.1, 0.319, 0.08337, 0.319, 0.08337, 0.3502, 0.1, 0.3394, 0.1161, 0.3116, 0.1013, 0.3116, 0.1013, 0.3394, 0.1161, 0.3278, 0.1336, 0.3036, 0.1206, 0.3036, 0.1206, 0.3278, 0.1336, 0.3155, 0.1519, 0.2951, 0.141, 0.2951, 0.141, 0.3155, 0.1519, 0.3029, 0.1708, 0.2865, 0.162, 0.5312, 0.85, 0.5625, 0.85, 0.5624, 0.8735, 0.5314, 0.8735, 0.5314, 0.8735, 0.5624, 0.8735, 0.562, 0.8964, 0.5317, 0.8964, 0.5317, 0.8964, 0.562, 0.8964, 0.5615, 0.9181, 0.5323, 0.9181, 0.5323, 0.9181, 0.5615, 0.9181, 0.5607, 0.9382, 0.533, 0.9382, 0.533, 0.9382, 0.5607, 0.9382, 0.5597, 1.0, 0.534, 1.0, 0.3008, 0.01582, 0.3379, 0.02706, 0.319, 0.08337, 0.2852, 0.07311, 0.2852, 0.07311, 0.319, 0.08337, 0.3116, 0.1013, 0.2814, 0.0921, 0.2814, 0.0921, 0.3116, 0.1013, 0.3036, 0.1206, 0.2773, 0.1127, 0.2773, 0.1127, 0.3036, 0.1206, 0.2951, 0.141, 0.273, 0.1343, 0.273, 0.1343, 0.2951, 0.141, 0.2865, 0.162, 0.2686, 0.1565, 0.5, 0.85, 0.5312, 0.85, 0.5311, 0.8735, 0.5001, 0.8735, 0.5001, 0.8735, 0.5311, 0.8735, 0.5308, 0.8964, 0.5005, 0.8964, 0.5005, 0.8964, 0.5308, 0.8964, 0.5302, 0.9181, 0.501, 0.9181, 0.501, 0.9181, 0.5302, 0.9181, 0.5295, 0.9382, 0.5018, 0.9382, 0.5018, 0.9382, 0.5295, 0.9382, 0.5285, 1.0, 0.5028, 1.0, 0.2541, 0.01041, 0.2927, 0.0142, 0.2852, 0.07311, 0.25, 0.06965, 0.25, 0.06965, 0.2852, 0.07311, 0.2814, 0.0921, 0.25, 0.08901, 0.25, 0.08901, 0.2814, 0.0921, 0.2773, 0.1127, 0.25, 0.11, 0.25, 0.11, 0.2773, 0.1127, 0.273, 0.1343, 0.25, 0.1321, 0.25, 0.1321, 0.273, 0.1343, 0.2686, 0.1565, 0.25, 0.1547, 0.4688, 0.85, 0.5, 0.85, 0.4999, 0.8735, 0.4689, 0.8735, 0.4689, 0.8735, 0.4999, 0.8735, 0.4995, 0.8964, 0.4692, 0.8964, 0.4692, 0.8964, 0.4995, 0.8964, 0.499, 0.9181, 0.4698, 0.9181, 0.4698, 0.9181, 0.499, 0.9181, 0.4982, 0.9382, 0.4705, 0.9382, 0.4705, 0.9382, 0.4982, 0.9382, 0.4972, 1.0, 0.4715, 1.0, 0.2073, 0.0142, 0.2459, 0.01041, 0.25, 0.06965, 0.2148, 0.07311, 0.2148, 0.07311, 0.25, 0.06965, 0.25, 0.08901, 0.2186, 0.0921, 0.2186, 0.0921, 0.25, 0.08901, 0.25, 0.11, 0.2227, 0.1127, 0.2227, 0.1127, 0.25, 0.11, 0.25, 0.1321, 0.227, 0.1343, 0.227, 0.1343, 0.25, 0.1321, 0.25, 0.1547, 0.2314, 0.1565, 0.4375, 0.85, 0.4688, 0.85, 0.4686, 0.8735, 0.4376, 0.8735, 0.4376, 0.8735, 0.4686, 0.8735, 0.4683, 0.8964, 0.438, 0.8964, 0.438, 0.8964, 0.4683, 0.8964, 0.4677, 0.9181, 0.4385, 0.9181, 0.4385, 0.9181, 0.4677, 0.9181, 0.467, 0.9382, 0.4393, 0.9382, 0.4393, 0.9382, 0.467, 0.9382, 0.466, 1.0, 0.4403, 1.0, 0.1621, 0.02706, 0.1992, 0.01582, 0.2148, 0.07311, 0.181, 0.08337, 0.181, 0.08337, 0.2148, 0.07311, 0.2186, 0.0921, 0.1884, 0.1013, 0.1884, 0.1013, 0.2186, 0.0921, 0.2227, 0.1127, 0.1964, 0.1206, 0.1964, 0.1206, 0.2227, 0.1127, 0.227, 0.1343, 0.2049, 0.141, 0.2049, 0.141, 0.227, 0.1343, 0.2314, 0.1565, 0.2135, 0.162, 0.4062, 0.85, 0.4375, 0.85, 0.4374, 0.8735, 0.4064, 0.8735, 0.4064, 0.8735, 0.4374, 0.8735, 0.437, 0.8964, 0.4067, 0.8964, 0.4067, 0.8964, 0.437, 0.8964, 0.4365, 0.9181, 0.4073, 0.9181, 0.4073, 0.9181, 0.4365, 0.9181, 0.4357, 0.9382, 0.408, 0.9382, 0.408, 0.9382, 0.4357, 0.9382, 0.4347, 1.0, 0.409, 1.0, 0.1203, 0.04849, 0.1545, 0.03023, 0.181, 0.08337, 0.1498, 0.1, 0.1498, 0.1, 0.181, 0.08337, 0.1884, 0.1013, 0.1606, 0.1161, 0.1606, 0.1161, 0.1884, 0.1013, 0.1964, 0.1206, 0.1722, 0.1336, 0.1722, 0.1336, 0.1964, 0.1206, 0.2049, 0.141, 0.1845, 0.1519, 0.1845, 0.1519, 0.2049, 0.141, 0.2135, 0.162, 0.1971, 0.1708, 0.375, 0.85, 0.4062, 0.85, 0.4061, 0.8735, 0.3751, 0.8735, 0.3751, 0.8735, 0.4061, 0.8735, 0.4058, 0.8964, 0.3755, 0.8964, 0.3755, 0.8964, 0.4058, 0.8964, 0.4052, 0.9181, 0.376, 0.9181, 0.376, 0.9181, 0.4052, 0.9181, 0.4045, 0.9382, 0.3768, 0.9382, 0.3768, 0.9382, 0.4045, 0.9382, 0.4035, 1.0, 0.3778, 1.0, 0.08351, 0.07766, 0.1135, 0.05308, 0.1498, 0.1, 0.1225, 0.1225, 0.1225, 0.1225, 0.1498, 0.1, 0.1606, 0.1161, 0.1362, 0.1362, 0.1362, 0.1362, 0.1606, 0.1161, 0.1722, 0.1336, 0.151, 0.151, 0.151, 0.151, 0.1722, 0.1336, 0.1845, 0.1519, 0.1666, 0.1666, 0.1666, 0.1666, 0.1845, 0.1519, 0.1971, 0.1708, 0.1826, 0.1826, 0.3438, 0.85, 0.375, 0.85, 0.3749, 0.8735, 0.3439, 0.8735, 0.3439, 0.8735, 0.3749, 0.8735, 0.3745, 0.8964, 0.3442, 0.8964, 0.3442, 0.8964, 0.3745, 0.8964, 0.374, 0.9181, 0.3448, 0.9181, 0.3448, 0.9181, 0.374, 0.9181, 0.3732, 0.9382, 0.3455, 0.9382, 0.3455, 0.9382, 0.3732, 0.9382, 0.3722, 1.0, 0.3465, 1.0, 0.05308, 0.1135, 0.07766, 0.08351, 0.1225, 0.1225, 0.1, 0.1498, 0.1, 0.1498, 0.1225, 0.1225, 0.1362, 0.1362, 0.1161, 0.1606, 0.1161, 0.1606, 0.1362, 0.1362, 0.151, 0.151, 0.1336, 0.1722, 0.1336, 0.1722, 0.151, 0.151, 0.1666, 0.1666, 0.1519, 0.1845, 0.1519, 0.1845, 0.1666, 0.1666, 0.1826, 0.1826, 0.1708, 0.1971, 0.3125, 0.85, 0.3438, 0.85, 0.3436, 0.8735, 0.3126, 0.8735, 0.3126, 0.8735, 0.3436, 0.8735, 0.3433, 0.8964, 0.313, 0.8964, 0.313, 0.8964, 0.3433, 0.8964, 0.3427, 0.9181, 0.3135, 0.9181, 0.3135, 0.9181, 0.3427, 0.9181, 0.342, 0.9382, 0.3143, 0.9382, 0.3143, 0.9382, 0.342, 0.9382, 0.341, 1.0, 0.3153, 1.0, 0.03023, 0.1545, 0.04849, 0.1203, 0.1, 0.1498, 0.08337, 0.181, 0.08337, 0.181, 0.1, 0.1498, 0.1161, 0.1606, 0.1013, 0.1884, 0.1013, 0.1884, 0.1161, 0.1606, 0.1336, 0.1722, 0.1206, 0.1964, 0.1206, 0.1964, 0.1336, 0.1722, 0.1519, 0.1845, 0.141, 0.2049, 0.141, 0.2049, 0.1519, 0.1845, 0.1708, 0.1971, 0.162, 0.2135, 0.2812, 0.85, 0.3125, 0.85, 0.3124, 0.8735, 0.2814, 0.8735, 0.2814, 0.8735, 0.3124, 0.8735, 0.312, 0.8964, 0.2817, 0.8964, 0.2817, 0.8964, 0.312, 0.8964, 0.3115, 0.9181, 0.2823, 0.9181, 0.2823, 0.9181, 0.3115, 0.9181, 0.3107, 0.9382, 0.283, 0.9382, 0.283, 0.9382, 0.3107, 0.9382, 0.3097, 1.0, 0.284, 1.0, 0.01582, 0.1992, 0.02706, 0.1621, 0.08337, 0.181, 0.07311, 0.2148, 0.07311, 0.2148, 0.08337, 0.181, 0.1013, 0.1884, 0.0921, 0.2186, 0.0921, 0.2186, 0.1013, 0.1884, 0.1206, 0.1964, 0.1127, 0.2227, 0.1127, 0.2227, 0.1206, 0.1964, 0.141, 0.2049, 0.1343, 0.227, 0.1343, 0.227, 0.141, 0.2049, 0.162, 0.2135, 0.1565, 0.2314, 0.25, 0.85, 0.2812, 0.85, 0.2811, 0.8735, 0.2501, 0.8735, 0.2501, 0.8735, 0.2811, 0.8735, 0.2808, 0.8964, 0.2505, 0.8964, 0.2505, 0.8964, 0.2808, 0.8964, 0.2802, 0.9181, 0.251, 0.9181, 0.251, 0.9181, 0.2802, 0.9181, 0.2795, 0.9382, 0.2518, 0.9382, 0.2518, 0.9382, 0.2795, 0.9382, 0.2785, 1.0, 0.2528, 1.0, 0.01041, 0.2459, 0.0142, 0.2073, 0.07311, 0.2148, 0.06965, 0.25, 0.06965, 0.25, 0.07311, 0.2148, 0.0921, 0.2186, 0.08901, 0.25, 0.08901, 0.25, 0.0921, 0.2186, 0.1127, 0.2227, 0.11, 0.25, 0.11, 0.25, 0.1127, 0.2227, 0.1343, 0.227, 0.1321, 0.25, 0.1321, 0.25, 0.1343, 0.227, 0.1565, 0.2314, 0.1547, 0.25, 0.2188, 0.85, 0.25, 0.85, 0.2499, 0.8735, 0.2189, 0.8735, 0.2189, 0.8735, 0.2499, 0.8735, 0.2495, 0.8964, 0.2192, 0.8964, 0.2192, 0.8964, 0.2495, 0.8964, 0.249, 0.9181, 0.2198, 0.9181, 0.2198, 0.9181, 0.249, 0.9181, 0.2482, 0.9382, 0.2205, 0.9382, 0.2205, 0.9382, 0.2482, 0.9382, 0.2472, 1.0, 0.2215, 1.0, 0.0142, 0.2927, 0.01041, 0.2541, 0.06965, 0.25, 0.07311, 0.2852, 0.07311, 0.2852, 0.06965, 0.25, 0.08901, 0.25, 0.0921, 0.2814, 0.0921, 0.2814, 0.08901, 0.25, 0.11, 0.25, 0.1127, 0.2773, 0.1127, 0.2773, 0.11, 0.25, 0.1321, 0.25, 0.1343, 0.273, 0.1343, 0.273, 0.1321, 0.25, 0.1547, 0.25, 0.1565, 0.2686, 0.1875, 0.85, 0.2188, 0.85, 0.2186, 0.8735, 0.1876, 0.8735, 0.1876, 0.8735, 0.2186, 0.8735, 0.2183, 0.8964, 0.188, 0.8964, 0.188, 0.8964, 0.2183, 0.8964, 0.2177, 0.9181, 0.1885, 0.9181, 0.1885, 0.9181, 0.2177, 0.9181, 0.217, 0.9382, 0.1893, 0.9382, 0.1893, 0.9382, 0.217, 0.9382, 0.216, 1.0, 0.1903, 1.0, 0.02706, 0.3379, 0.01582, 0.3008, 0.07311, 0.2852, 0.08337, 0.319, 0.08337, 0.319, 0.07311, 0.2852, 0.0921, 0.2814, 0.1013, 0.3116, 0.1013, 0.3116, 0.0921, 0.2814, 0.1127, 0.2773, 0.1206, 0.3036, 0.1206, 0.3036, 0.1127, 0.2773, 0.1343, 0.273, 0.141, 0.2951, 0.141, 0.2951, 0.1343, 0.273, 0.1565, 0.2686, 0.162, 0.2865, 0.1562, 0.85, 0.1875, 0.85, 0.1874, 0.8735, 0.1564, 0.8735, 0.1564, 0.8735, 0.1874, 0.8735, 0.187, 0.8964, 0.1567, 0.8964, 0.1567, 0.8964, 0.187, 0.8964, 0.1865, 0.9181, 0.1573, 0.9181, 0.1573, 0.9181, 0.1865, 0.9181, 0.1857, 0.9382, 0.158, 0.9382, 0.158, 0.9382, 0.1857, 0.9382, 0.1847, 1.0, 0.159, 1.0, 0.04849, 0.3797, 0.03023, 0.3455, 0.08337, 0.319, 0.1, 0.3502, 0.1, 0.3502, 0.08337, 0.319, 0.1013, 0.3116, 0.1161, 0.3394, 0.1161, 0.3394, 0.1013, 0.3116, 0.1206, 0.3036, 0.1336, 0.3278, 0.1336, 0.3278, 0.1206, 0.3036, 0.141, 0.2951, 0.1519, 0.3155, 0.1519, 0.3155, 0.141, 0.2951, 0.162, 0.2865, 0.1708, 0.3029, 0.125, 0.85, 0.1562, 0.85, 0.1561, 0.8735, 0.1251, 0.8735, 0.1251, 0.8735, 0.1561, 0.8735, 0.1558, 0.8964, 0.1255, 0.8964, 0.1255, 0.8964, 0.1558, 0.8964, 0.1552, 0.9181, 0.126, 0.9181, 0.126, 0.9181, 0.1552, 0.9181, 0.1545, 0.9382, 0.1268, 0.9382, 0.1268, 0.9382, 0.1545, 0.9382, 0.1535, 1.0, 0.1278, 1.0, 0.07766, 0.4165, 0.05308, 0.3865, 0.1, 0.3502, 0.1225, 0.3775, 0.1225, 0.3775, 0.1, 0.3502, 0.1161, 0.3394, 0.1362, 0.3638, 0.1362, 0.3638, 0.1161, 0.3394, 0.1336, 0.3278, 0.151, 0.349, 0.151, 0.349, 0.1336, 0.3278, 0.1519, 0.3155, 0.1666, 0.3334, 0.1666, 0.3334, 0.1519, 0.3155, 0.1708, 0.3029, 0.1826, 0.3174, 0.09375, 0.85, 0.125, 0.85, 0.1249, 0.8735, 0.09387, 0.8735, 0.09387, 0.8735, 0.1249, 0.8735, 0.1245, 0.8964, 0.09421, 0.8964, 0.09421, 0.8964, 0.1245, 0.8964, 0.124, 0.9181, 0.09478, 0.9181, 0.09478, 0.9181, 0.124, 0.9181, 0.1232, 0.9382, 0.09555, 0.9382, 0.09555, 0.9382, 0.1232, 0.9382, 0.1222, 1.0, 0.09651, 1.0, 0.1135, 0.4469, 0.08351, 0.4223, 0.1225, 0.3775, 0.1498, 0.4, 0.1498, 0.4, 0.1225, 0.3775, 0.1362, 0.3638, 0.1606, 0.3839, 0.1606, 0.3839, 0.1362, 0.3638, 0.151, 0.349, 0.1722, 0.3664, 0.1722, 0.3664, 0.151, 0.349, 0.1666, 0.3334, 0.1845, 0.3481, 0.1845, 0.3481, 0.1666, 0.3334, 0.1826, 0.3174, 0.1971, 0.3292, 0.0625, 0.85, 0.09375, 0.85, 0.09363, 0.8735, 0.06262, 0.8735, 0.06262, 0.8735, 0.09363, 0.8735, 0.09329, 0.8964, 0.06296, 0.8964, 0.06296, 0.8964, 0.09329, 0.8964, 0.09272, 0.9181, 0.06353, 0.9181, 0.06353, 0.9181, 0.09272, 0.9181, 0.09195, 0.9382, 0.0643, 0.9382, 0.0643, 0.9382, 0.09195, 0.9382, 0.09099, 1.0, 0.06526, 1.0, 0.1545, 0.4698, 0.1203, 0.4515, 0.1498, 0.4, 0.181, 0.4166, 0.181, 0.4166, 0.1498, 0.4, 0.1606, 0.3839, 0.1884, 0.3987, 0.1884, 0.3987, 0.1606, 0.3839, 0.1722, 0.3664, 0.1964, 0.3794, 0.1964, 0.3794, 0.1722, 0.3664, 0.1845, 0.3481, 0.2049, 0.359, 0.2049, 0.359, 0.1845, 0.3481, 0.1971, 0.3292, 0.2135, 0.338, 0.03125, 0.85, 0.0625, 0.85, 0.06238, 0.8735, 0.03137, 0.8735, 0.03137, 0.8735, 0.06238, 0.8735, 0.06204, 0.8964, 0.03171, 0.8964, 0.03171, 0.8964, 0.06204, 0.8964, 0.06147, 0.9181, 0.03228, 0.9181, 0.03228, 0.9181, 0.06147, 0.9181, 0.0607, 0.9382, 0.03305, 0.9382, 0.03305, 0.9382, 0.0607, 0.9382, 0.05974, 1.0, 0.03401, 1.0, 0.1992, 0.4842, 0.1621, 0.4729, 0.181, 0.4166, 0.2148, 0.4269, 0.2148, 0.4269, 0.181, 0.4166, 0.1884, 0.3987, 0.2186, 0.4079, 0.2186, 0.4079, 0.1884, 0.3987, 0.1964, 0.3794, 0.2227, 0.3873, 0.2227, 0.3873, 0.1964, 0.3794, 0.2049, 0.359, 0.227, 0.3657, 0.227, 0.3657, 0.2049, 0.359, 0.2135, 0.338, 0.2314, 0.3435, 0.0, 0.85, 0.03125, 0.85, 0.03113, 0.8735, 0.000116, 0.8735, 0.000116, 0.8735, 0.03113, 0.8735, 0.03079, 0.8964, 0.0004611, 0.8964, 0.0004611, 0.8964, 0.03079, 0.8964, 0.03022, 0.9181, 0.001027, 0.9181, 0.001027, 0.9181, 0.03022, 0.9181, 0.02945, 0.9382, 0.001799, 0.9382, 0.001799, 0.9382, 0.02945, 0.9382, 0.02849, 1.0, 0.002759, 1.0, 0.2459, 0.4896, 0.2073, 0.4858, 0.2148, 0.4269, 0.25, 0.4304, 0.25, 0.4304, 0.2148, 0.4269, 0.2186, 0.4079, 0.25, 0.411, 0.25, 0.411, 0.2186, 0.4079, 0.2227, 0.3873, 0.25, 0.39, 0.25, 0.39, 0.2227, 0.3873, 0.227, 0.3657, 0.25, 0.3679, 0.25, 0.3679, 0.227, 0.3657, 0.2314, 0.3435, 0.25, 0.3453, 0.2686, 0.3435, 0.25, 0.3453, 0.2314, 0.3435, 0.2135, 0.338, 0.1971, 0.3292, 0.1826, 0.3174, 0.1708, 0.3029, 0.162, 0.2865, 0.1565, 0.2686, 0.1547, 0.25, 0.1565, 0.2314, 0.162, 0.2135, 0.1708, 0.1971, 0.1826, 0.1826, 0.1971, 0.1708, 0.2135, 0.162, 0.2314, 0.1565, 0.25, 0.1547, 0.2686, 0.1565, 0.2865, 0.162, 0.3029, 0.1708, 0.3174, 0.1826, 0.3292, 0.1971, 0.338, 0.2135, 0.3435, 0.2314, 0.3453, 0.25, 0.3435, 0.2686, 0.338, 0.2865, 0.3292, 0.3029, 0.3174, 0.3174, 0.3029, 0.3292, 0.2865, 0.338])
me_cylinder.materials.append(mat_base_c)
me_cylinder.materials.append(mat_light_c)
me_cylinder.materials.append(mat_button_c)
me_cylinder.update()

# ---- objects
ob_light = bpy.data.objects.new('Light', light_light)
ob_camera = bpy.data.objects.new('Camera', cam_camera)
ob_torch = bpy.data.objects.new('Torch', me_cylinder)

# ---- transforms, parenting, visibility, modifiers, constraints
ob_light.location = (4.076, 1.005, 5.904)
ob_light.rotation_euler = (0.6503, 0.05522, 1.866)
ob_light.lock_rotations_4d = False
ob_light.empty_display_type = 'ARROWS'
ob_light.color = (0.0, 0.0, 0.0, 0.0)
ob_light.lineart.crease_threshold = 0.0
ob_camera.location = (7.359, -6.926, 4.958)
ob_camera.rotation_euler = (1.109, 0.0, 0.8149)
ob_camera.lock_rotations_4d = False
ob_camera.empty_display_type = 'ARROWS'
ob_camera.color = (0.0, 0.0, 0.0, 0.0)
ob_camera.display_type = 'WIRE'
ob_camera.lineart.crease_threshold = 0.0
ob_torch.location = (0.0, 0.0, 0.0)
ob_torch.rotation_euler = (1.571, -0.0, 0.0)
ob_torch.scale = (1.1, 1.1, 5.3)
_m = ob_torch.modifiers.new('Auto Smooth', 'NODES')
_m.node_group = ng_auto_smooth
_gi = [s.identifier for s in ng_auto_smooth.interface.items_tree if s.item_type == 'SOCKET' and s.in_out == 'INPUT']
_m[_gi[1]] = 0.6109  # Angle

# ---- collection membership
col_collection.objects.link(ob_light)
col_collection.objects.link(ob_camera)
col_collection.objects.link(ob_torch)

# ---- scene / render settings (as saved in the file)
scene.camera = ob_camera
scene.frame_start = 1; scene.frame_end = 250; scene.frame_set(1)
scene.render.engine = 'BLENDER_EEVEE_NEXT'
scene.render.use_high_quality_normals = True
scene.cycles.sampling_pattern = 'TABULATED_SOBOL'
bpy.context.view_layer.update()
